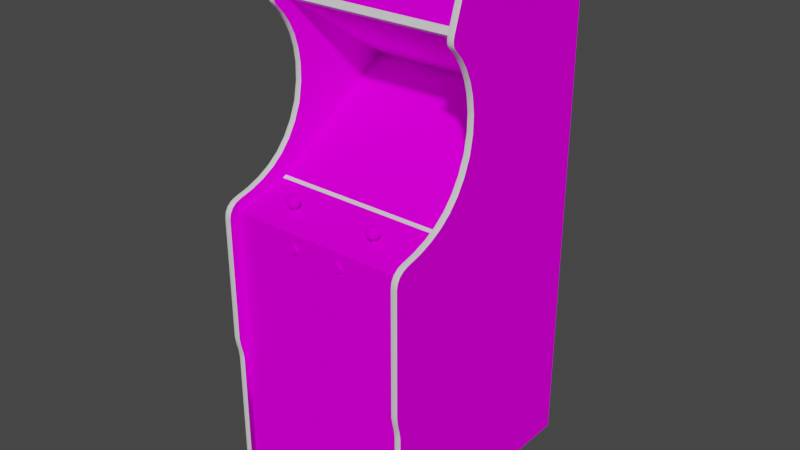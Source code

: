 # Source: sdungeon.blend  (saved by Blender 2.93.20; exported with 4.5.12 LTS)
import bpy
from mathutils import Matrix  # noqa: F401  (used for matrix-valued properties, if any)

bpy.ops.wm.read_factory_settings(use_empty=True)
scene = bpy.context.scene
scene.name = 'Scene'

# ---- images (referenced by path relative to the original .blend; pixels are not part of the script)
import os
ASSET_DIR = os.environ.get("B2B_ASSET_DIR", "")  # directory of the original .blend (textures are referenced by path, not embedded)
HERE = os.path.dirname(os.path.abspath(__file__))  # packed textures are extracted next to this script under _unpacked/

def load_image(name, relpath, width, height, colorspace="sRGB"):
    """Load a texture the original file referenced (path relative to the .blend, or extracted next to this script)."""
    p = next((c for c in (os.path.join(HERE, relpath), os.path.join(ASSET_DIR, relpath)) if relpath and os.path.exists(c)), "")
    if p:
        img = bpy.data.images.load(p, check_existing=True)
        img.name = name
    else:  # same state as the original file: an image datablock whose file is absent (Cycles renders it pink)
        img = bpy.data.images.new(name, width, height)
        img.source = "FILE"
        img.filepath = "//" + (relpath or name)
    img.colorspace_settings.name = colorspace
    return img
img_sdungeonmarqueemap_tiff = load_image('sdungeonmarqueemap.TIFF', 'sdungeonmarqueemap.TIFF', 1024, 1024, 'sRGB')
img_sdungeonmonitormap_tiff = load_image('sdungeonmonitormap.TIFF', 'sdungeonmonitormap.TIFF', 1024, 1024, 'sRGB')
img_sdungeonbezelmap_tiff = load_image('sdungeonbezelmap.TIFF', 'sdungeonbezelmap.TIFF', 1024, 1024, 'sRGB')
img_sdungeontexturesmap_tiff = load_image('sdungeontexturesmap.TIFF', 'sdungeontexturesmap.TIFF', 1024, 1024, 'sRGB')

# ---- materials (node trees are filled in below, after node groups)
mat_sdungeonmarquee = bpy.data.materials.new('sdungeonmarquee')
mat_sdungeonmarquee.use_transparent_shadow = False
mat_sdungeonmarquee.roughness = 0.8807
mat_sdungeonmarquee.specular_intensity = 0.0
mat_sdungeonmonitor = bpy.data.materials.new('sdungeonmonitor')
mat_sdungeonmonitor.use_transparent_shadow = False
mat_sdungeonmonitor.roughness = 0.8807
mat_sdungeonmonitor.specular_intensity = 0.0
mat_sdungeonbezel = bpy.data.materials.new('sdungeonbezel')
mat_sdungeonbezel.use_transparent_shadow = False
mat_sdungeonbezel.roughness = 0.8807
mat_sdungeonbezel.specular_intensity = 0.0
mat_sdungeontextures = bpy.data.materials.new('sdungeontextures')
mat_sdungeontextures.use_transparent_shadow = False
mat_sdungeontextures.roughness = 0.8807
mat_sdungeontextures.specular_intensity = 0.0
mat_sdungeonshiny = bpy.data.materials.new('sdungeonshiny')
mat_sdungeonshiny.use_transparent_shadow = False
mat_sdungeonshiny.roughness = 0.8114
mat_sdungeonshiny.specular_intensity = 0.4471

# ---- node groups
ng_auto_smooth = bpy.data.node_groups.new('Auto Smooth', 'GeometryNodeTree')
_s = ng_auto_smooth.interface.new_socket(name='Geometry', in_out='OUTPUT', socket_type='NodeSocketGeometry')
_s = ng_auto_smooth.interface.new_socket(name='Geometry', in_out='INPUT', socket_type='NodeSocketGeometry')
_s = ng_auto_smooth.interface.new_socket(name='Angle', in_out='INPUT', socket_type='NodeSocketFloat')
_s.subtype = 'ANGLE'
_s.min_value = 0.0
_s.max_value = 3.142
ng_auto_smooth.is_modifier = True
_N = ng_auto_smooth.nodes; _L = ng_auto_smooth.links
n0 = _N.new('NodeGroupOutput'); n0.name = 'Group Output'; n0.location = (480, -100)
n1 = _N.new('NodeGroupInput'); n1.name = 'Group Input'; n1.location = (-420, -300)
n2 = _N.new('NodeGroupInput'); n2.name = 'Group Input.001'; n2.location = (-60, -100)
n3 = _N.new('GeometryNodeSetShadeSmooth'); n3.name = 'Set Shade Smooth'; n3.location = (120, -100)
n3.domain = 'EDGE'
n4 = _N.new('GeometryNodeSetShadeSmooth'); n4.name = 'Set Shade Smooth.001'; n4.location = (300, -100)
n5 = _N.new('GeometryNodeInputMeshEdgeAngle'); n5.name = 'Edge Angle'; n5.location = (-420, -220)
n6 = _N.new('GeometryNodeInputEdgeSmooth'); n6.name = 'Is Edge Smooth'; n6.location = (-60, -160)
n7 = _N.new('GeometryNodeInputShadeSmooth'); n7.name = 'Is Face Smooth'; n7.location = (-240, -340)
n8 = _N.new('FunctionNodeBooleanMath'); n8.name = 'Boolean Math'; n8.location = (-60, -220)
n9 = _N.new('FunctionNodeCompare'); n9.name = 'Compare'; n9.location = (-240, -180)
n9.operation = 'LESS_EQUAL'
_L.new(n5.outputs[0], n9.inputs[0])
_L.new(n4.outputs[0], n0.inputs[0])
_L.new(n1.outputs[1], n9.inputs[1])
_L.new(n9.outputs[0], n8.inputs[0])
_L.new(n7.outputs[0], n8.inputs[1])
_L.new(n2.outputs[0], n3.inputs[0])
_L.new(n6.outputs[0], n3.inputs[1])
_L.new(n3.outputs[0], n4.inputs[0])
_L.new(n8.outputs[0], n3.inputs[2])
n0.is_active_output = True

# ---- material node trees
mat_sdungeonmarquee.use_nodes = True; mat_sdungeonmarquee.node_tree.nodes.clear()
_N = mat_sdungeonmarquee.node_tree.nodes; _L = mat_sdungeonmarquee.node_tree.links
n0 = _N.new('ShaderNodeBsdfPrincipled'); n0.name = 'Principled BSDF'; n0.location = (10, 300)
n0.distribution = 'GGX'
n0.subsurface_method = 'BURLEY'
n0.inputs[2].default_value = 0.8807
n0.inputs[3].default_value = 1.45
n0.inputs[13].default_value = 0.0
n0.inputs[27].default_value = (0.0, 0.0, 0.0, 1.0)
n0.inputs[28].default_value = 1.0
n1 = _N.new('ShaderNodeOutputMaterial'); n1.name = 'Material Output'; n1.location = (300, 300)
n2 = _N.new('ShaderNodeTexImage'); n2.name = 'Image Texture'; n2.location = (-300, 600)
n2.image = img_sdungeonmarqueemap_tiff
_L.new(n0.outputs[0], n1.inputs[0])
_L.new(n2.outputs[0], n0.inputs[0])
n1.is_active_output = True
mat_sdungeonmonitor.use_nodes = True; mat_sdungeonmonitor.node_tree.nodes.clear()
_N = mat_sdungeonmonitor.node_tree.nodes; _L = mat_sdungeonmonitor.node_tree.links
n0 = _N.new('ShaderNodeBsdfPrincipled'); n0.name = 'Principled BSDF'; n0.location = (10, 300)
n0.distribution = 'GGX'
n0.subsurface_method = 'BURLEY'
n0.inputs[2].default_value = 0.8807
n0.inputs[3].default_value = 1.45
n0.inputs[13].default_value = 0.0
n0.inputs[27].default_value = (0.0, 0.0, 0.0, 1.0)
n0.inputs[28].default_value = 1.0
n1 = _N.new('ShaderNodeOutputMaterial'); n1.name = 'Material Output'; n1.location = (300, 300)
n2 = _N.new('ShaderNodeTexImage'); n2.name = 'Image Texture'; n2.location = (-300, 600)
n2.image = img_sdungeonmonitormap_tiff
_L.new(n0.outputs[0], n1.inputs[0])
_L.new(n2.outputs[0], n0.inputs[0])
n1.is_active_output = True
mat_sdungeonbezel.use_nodes = True; mat_sdungeonbezel.node_tree.nodes.clear()
_N = mat_sdungeonbezel.node_tree.nodes; _L = mat_sdungeonbezel.node_tree.links
n0 = _N.new('ShaderNodeBsdfPrincipled'); n0.name = 'Principled BSDF'; n0.location = (10, 300)
n0.distribution = 'GGX'
n0.subsurface_method = 'BURLEY'
n0.inputs[2].default_value = 0.8807
n0.inputs[3].default_value = 1.45
n0.inputs[13].default_value = 0.0
n0.inputs[27].default_value = (0.0, 0.0, 0.0, 1.0)
n0.inputs[28].default_value = 1.0
n1 = _N.new('ShaderNodeOutputMaterial'); n1.name = 'Material Output'; n1.location = (300, 300)
n2 = _N.new('ShaderNodeTexImage'); n2.name = 'Image Texture'; n2.location = (-300, 600)
n2.image = img_sdungeonbezelmap_tiff
_L.new(n0.outputs[0], n1.inputs[0])
_L.new(n2.outputs[0], n0.inputs[0])
n1.is_active_output = True
mat_sdungeontextures.use_nodes = True; mat_sdungeontextures.node_tree.nodes.clear()
_N = mat_sdungeontextures.node_tree.nodes; _L = mat_sdungeontextures.node_tree.links
n0 = _N.new('ShaderNodeBsdfPrincipled'); n0.name = 'Principled BSDF'; n0.location = (10, 300)
n0.distribution = 'GGX'
n0.subsurface_method = 'BURLEY'
n0.inputs[2].default_value = 0.8807
n0.inputs[3].default_value = 1.45
n0.inputs[13].default_value = 0.0
n0.inputs[27].default_value = (0.0, 0.0, 0.0, 1.0)
n0.inputs[28].default_value = 1.0
n1 = _N.new('ShaderNodeOutputMaterial'); n1.name = 'Material Output'; n1.location = (300, 300)
n2 = _N.new('ShaderNodeTexImage'); n2.name = 'Image Texture'; n2.location = (-300, 600)
n2.image = img_sdungeontexturesmap_tiff
_L.new(n0.outputs[0], n1.inputs[0])
_L.new(n2.outputs[0], n0.inputs[0])
n1.is_active_output = True
mat_sdungeonshiny.use_nodes = True; mat_sdungeonshiny.node_tree.nodes.clear()
_N = mat_sdungeonshiny.node_tree.nodes; _L = mat_sdungeonshiny.node_tree.links
n0 = _N.new('ShaderNodeBsdfPrincipled'); n0.name = 'Principled BSDF'; n0.location = (10, 300)
n0.distribution = 'GGX'
n0.subsurface_method = 'BURLEY'
n0.inputs[2].default_value = 0.8114
n0.inputs[3].default_value = 1.45
n0.inputs[13].default_value = 0.4471
n0.inputs[27].default_value = (0.0, 0.0, 0.0, 1.0)
n0.inputs[28].default_value = 1.0
n1 = _N.new('ShaderNodeOutputMaterial'); n1.name = 'Material Output'; n1.location = (300, 300)
_L.new(n0.outputs[0], n1.inputs[0])
n1.is_active_output = True

# ---- world
world_world = bpy.data.worlds.new('World'); scene.world = world_world
world_world.use_nodes = True; world_world.node_tree.nodes.clear()
_N = world_world.node_tree.nodes; _L = world_world.node_tree.links
n0 = _N.new('ShaderNodeOutputWorld'); n0.name = 'World Output'; n0.location = (300, 300)
n1 = _N.new('ShaderNodeBackground'); n1.name = 'Background'; n1.location = (10, 300)
n1.inputs[0].default_value = (0.05088, 0.05088, 0.05088, 1.0)
_L.new(n1.outputs[0], n0.inputs[0])
n0.is_active_output = True
world_world.color = (0.05088, 0.05088, 0.05088)
world_world.use_sun_shadow = False
world_world.sun_shadow_jitter_overblur = 0.0

# ---- meshes
me_sdungeon = bpy.data.meshes.new('sdungeon')
me_sdungeon.from_pydata([(-0.2891, 0.5574, -0.02763), (-0.003363, 0.127, -0.1772), (0.08502, 0.1242, -0.1789), (0.08405, 0.1828, -0.284), (-0.003363, 0.1851, -0.2841), (-0.09078, 0.05792, -0.07845), (-0.003363, 0.05882, -0.07634), (-0.09078, 0.1828, -0.284), (-0.09174, 0.1242, -0.1789), (0.08405, 0.05792, -0.07845), (-0.08856, 0.01634, -0.01876), (-0.003363, 0.01549, -0.01571), (0.08184, 0.01634, -0.01876), (-0.08856, 0.2166, -0.3484), (0.1298, 0.02059, -0.02743), (0.1368, 0.05739, -0.08234), (0.1368, 0.1791, -0.2826), (-0.1436, 0.05739, -0.08234), (-0.1458, 0.1208, -0.1809), (0.1298, 0.2109, -0.3406), (-0.1366, 0.02059, -0.02743), (0.2824, 0.2874, -0.394), (0.2824, 0.03149, 0.01527), (-0.3082, 0.1014, 0.02674), (-0.3082, -0.4117, 0.232), (0.2824, -0.4117, 0.232), (-0.2891, 0.07275, 0.06225), (-0.2891, -0.4117, 0.232), (-0.2891, 0.1014, 0.02674), (0.3014, 0.3979, -0.4197), (0.3014, 0.386, -0.05583), (0.3014, 0.3392, -0.06204), (0.3014, -0.4608, 0.2222), (0.2824, 0.5868, -0.5247), (0.2824, -0.8722, -0.5247), (0.2824, -0.4854, 0.2188), (0.3014, -0.4854, 0.2188), (0.3014, -0.8722, -0.5247), (0.3014, 0.4017, -0.4287), (-0.3082, 0.5868, -0.5247), (-0.3082, -0.4854, 0.2188), (-0.2891, 0.5868, -0.5247), (-0.3082, 0.559, 0.02389), (-0.3082, 0.7364, -0.06397), (-0.3082, 0.18, -0.03022), (0.2824, 0.559, 0.02389), (0.2824, 0.18, -0.03022), (-0.2891, 0.559, 0.02389), (-0.2891, 0.7364, -0.06397), (-0.2891, 0.18, -0.03022), (0.2824, 0.5669, -0.5247), (-0.3082, -0.8722, -0.5247), (0.2824, -0.8722, 0.1992), (-0.2891, -0.8722, 0.1992), (-0.2891, -0.1148, 0.1992), (-0.2891, 0.5669, -0.5247), (-0.2891, 0.7224, -0.04065), (0.3014, 0.1014, 0.02674), (0.3014, 0.07275, 0.06225), (0.3014, -0.4117, 0.232), (-0.2891, 0.2874, -0.394), (-0.3082, 0.4274, -0.04377), (0.2824, 0.4274, -0.04377), (0.2824, 0.4631, -0.02743), (-0.2891, 0.4274, -0.04377), (-0.2891, 0.4631, -0.02743), (0.2824, -0.01161, 0.1932), (-0.2891, -0.01161, 0.1932), (0.2824, 0.02634, 0.02688), (-0.2891, -0.8722, 0.2188), (-0.3082, 0.2313, -0.05075), (-0.2891, 0.2313, -0.05075), (0.2824, 0.2313, -0.05075), (0.3014, 0.5328, -0.02496), (-0.1529, 0.04411, 0.1183), (-0.1537, 0.03349, 0.117), (-0.1607, 0.03349, 0.125), (-0.1484, 0.04411, 0.1495), (-0.1382, 0.03349, 0.1509), (-0.1387, 0.04411, 0.1495), (0.1981, -0.9283, -0.4473), (0.1486, 0.04411, 0.1183), (0.1494, 0.03349, 0.117), (0.1392, 0.03349, 0.114), (0.1261, 0.04411, 0.1442), (0.1339, 0.03349, 0.1509), (0.1343, 0.04411, 0.1495), (0.3014, 0.632, -0.05717), (0.2824, -0.1148, 0.1992), (0.2824, -0.01744, 0.1991), (-0.2891, -0.01744, 0.1991), (-0.2347, -0.8722, 0.1289), (-0.2347, -0.8722, -0.3945), (-0.2347, -0.9357, -0.3945), (0.2279, -0.9357, -0.3945), (0.2279, -0.8722, -0.3945), (0.2279, -0.9357, 0.1289), (0.2279, -0.8722, 0.1289), (-0.2347, -0.9357, 0.1289), (0.3014, 0.7384, -0.05288), (0.3014, 0.5256, -0.469), (-0.1305, 0.04411, 0.1442), (-0.1293, 0.03349, 0.1452), (-0.1249, 0.03349, 0.1355), (-0.1435, 0.01715, 0.1328), (-0.1566, 0.02373, 0.1269), (-0.1513, 0.02373, 0.1207), (0.0869, -0.06745, 0.2054), (0.0897, -0.05974, 0.2054), (-0.2348, -0.8983, -0.4473), (-0.2348, -0.9195, -0.4261), (-0.2048, -0.8983, -0.4473), (-0.2048, -0.9195, -0.4685), (0.1392, 0.01715, 0.1328), (0.1283, 0.02373, 0.1423), (0.1249, 0.02373, 0.1349), (0.1445, 0.03349, 0.1509), (0.1501, 0.02373, 0.1423), (0.1534, 0.03349, 0.1452), (-0.07612, -0.04792, 0.2054), (-0.08948, -0.05563, 0.2054), (-0.06901, -0.06745, 0.2054), (0.1392, 0.02373, 0.1184), (0.1314, 0.02373, 0.1207), (0.1392, 0.05525, 0.1328), (0.1298, 0.05223, 0.1286), (0.129, 0.05223, 0.1343), (-0.3082, -0.0281, 0.232), (0.2824, -0.0281, 0.232), (0.3014, -0.0281, 0.232), (-0.2891, 0.386, -0.05583), (0.2824, 0.3392, -0.06204), (0.2824, 0.386, -0.05583), (-0.1278, 0.04411, 0.1256), (-0.1334, 0.03349, 0.117), (-0.1342, 0.04411, 0.1183), (-0.1435, 0.05525, 0.1328), (-0.1406, 0.05223, 0.1427), (-0.1358, 0.05223, 0.1396), (0.2281, -0.8983, -0.4473), (0.1981, -0.9195, -0.4685), (0.2281, -0.9195, -0.4685), (-0.2048, -0.8733, -0.4119), (-0.2348, -0.8733, -0.4119), (0.2281, -0.8983, -0.4173), (-0.06621, -0.05974, 0.2054), (0.1981, -0.8983, -0.4773), (0.2281, -0.8733, -0.4828), (0.1314, 0.05223, 0.1396), (0.1363, 0.05223, 0.1427), (0.1441, 0.04411, 0.1495), (-0.1578, 0.03349, 0.1452), (-0.1544, 0.02373, 0.1423), (-0.1476, 0.02373, 0.1466), (-0.1593, 0.04411, 0.1256), (-0.1622, 0.03349, 0.1355), (-0.1607, 0.04411, 0.1353), (0.2824, 0.6914, -0.07546), (-0.2891, 0.704, -0.03465), (-0.2891, 0.6914, -0.07546), (-0.1358, 0.02373, 0.1207), (-0.1305, 0.02373, 0.1269), (-0.1435, 0.03349, 0.114), (-0.08029, -0.07155, 0.2022), (-0.0842, -0.07012, 0.2022), (-0.08716, -0.07525, 0.1991), (-0.09194, -0.0482, 0.1991), (-0.09505, -0.0536, 0.1991), (-0.08948, -0.05563, 0.2022), (0.1205, 0.03349, 0.1355), (0.1298, 0.04411, 0.1183), (0.122, 0.03349, 0.125), (0.1234, 0.04411, 0.1256), (-0.2048, -0.9195, -0.4261), (-0.2048, -0.8733, -0.4828), (0.3014, 0.5245, -0.03004), (0.3014, 0.4274, -0.04377), (0.3014, 0.4631, -0.02743), (0.1563, 0.04411, 0.1353), (0.1563, 0.03349, 0.125), (0.155, 0.04411, 0.1256), (0.147, 0.05223, 0.1396), (0.1494, 0.05223, 0.1343), (0.1981, -0.8983, -0.4473), (0.1981, -0.9195, -0.4261), (0.1579, 0.03349, 0.1355), (0.1523, 0.02373, 0.1269), (0.3014, 0.5008, -0.4609), (0.3014, 0.6568, -0.06523), (-0.2348, -0.8983, -0.4773), (-0.2348, -0.8983, -0.4173), (-0.2348, -0.8733, -0.4828), (0.2281, -0.8733, -0.4119), (0.1981, -0.8733, -0.4828), (0.1981, -0.8733, -0.4119), (0.2281, -0.8983, -0.4773), (-0.2048, -0.8983, -0.4773), (0.08667, -0.0442, 0.1991), (0.08082, -0.04207, 0.1991), (0.07979, -0.04792, 0.2022), (0.0869, -0.05202, 0.2022), (0.08898, -0.05563, 0.2022), (0.09456, -0.0536, 0.1991), (-0.08948, -0.06384, 0.2022), (-0.0902, -0.05973, 0.2022), (-0.09613, -0.05973, 0.1991), (-0.0842, -0.07012, 0.2054), (0.2824, 0.4926, -0.008352), (0.2824, 0.5154, 0.01193), (-0.2891, 0.4926, -0.008352), (-0.2891, 0.5154, 0.01193), (0.3014, 0.4926, -0.008352), (-0.3082, 0.5154, 0.01193), (-0.06693, -0.05563, 0.2022), (-0.06621, -0.05973, 0.2022), (-0.06027, -0.05973, 0.1991), (-0.07221, -0.04934, 0.2022), (-0.06901, -0.05202, 0.2022), (-0.06447, -0.0482, 0.1991), (0.06852, -0.06744, 0.2022), (0.06643, -0.06384, 0.2022), (0.06086, -0.06586, 0.1991), (0.06398, -0.0482, 0.1991), (0.06086, -0.0536, 0.1991), (0.06643, -0.05563, 0.2022), (-0.1465, 0.05223, 0.1427), (-0.1529, 0.05223, 0.1286), (-0.1537, 0.05223, 0.1343), (0.09144, -0.07125, 0.1991), (0.09456, -0.06586, 0.1991), (0.08898, -0.06384, 0.2022), (0.0869, -0.06744, 0.2022), (0.08371, -0.07012, 0.2022), (0.08667, -0.07526, 0.1991), (-0.06447, -0.07125, 0.1991), (-0.06135, -0.06586, 0.1991), (-0.06693, -0.06384, 0.2022), (-0.08132, -0.07738, 0.1991), (-0.07509, -0.07738, 0.1991), (-0.07612, -0.07155, 0.2022), (-0.3082, 0.021, 0.1914), (0.2824, 0.03322, 0.145), (0.3014, 0.021, 0.1914), (-0.2891, 0.021, 0.1914), (0.06852, -0.05202, 0.2022), (0.07562, -0.04792, 0.2022), (-0.1435, 0.04411, 0.1155), (-0.138, 0.05223, 0.1242), (-0.1435, 0.05223, 0.1225), (-0.1264, 0.04411, 0.1353), (0.1336, 0.05223, 0.1242), (0.1448, 0.05223, 0.1242), (0.1392, 0.04411, 0.1155), (-0.1293, 0.02373, 0.1349), (-0.1327, 0.02373, 0.1423), (-0.06924, -0.0442, 0.1991), (-0.07509, -0.04207, 0.1991), (-0.07612, -0.04792, 0.2022), (-0.0842, -0.04934, 0.2022), (-0.08029, -0.04792, 0.2022), (-0.08132, -0.04207, 0.1991), (-0.09505, -0.06586, 0.1991), (0.1249, 0.03349, 0.1452), (0.0746, -0.07738, 0.1991), (0.08082, -0.07738, 0.1991), (0.07979, -0.07155, 0.2022), (0.06398, -0.07125, 0.1991), (0.1432, 0.02373, 0.1466), (0.147, 0.02373, 0.1207), (0.09144, -0.0482, 0.1991), (-0.2891, 0.2875, -0.06086), (-0.3082, 0.2875, -0.06086), (0.2824, 0.2875, -0.06086), (-0.3082, -0.4608, 0.2222), (-0.2891, -0.4608, 0.2222), (-0.06135, -0.0536, 0.1991), (0.3014, 0.7347, -0.03942), (-0.3082, 0.7255, -0.03133), (-0.2891, 0.7255, -0.03133), (0.1981, -0.8983, -0.4173), (0.2824, 0.01492, 0.2064), (0.3014, 0.003763, 0.2201), (-0.2891, 0.01492, 0.2064), (-0.1489, 0.03349, 0.1509), (-0.1264, 0.03349, 0.125), (0.1486, 0.05223, 0.1286), (-0.3082, 0.137, -0.004236), (0.3014, 0.137, -0.004236), (-0.1342, 0.05223, 0.1286), (0.1523, 0.04411, 0.1442), (0.129, 0.03349, 0.117), (-0.1395, 0.02373, 0.1466), (-0.1435, 0.02373, 0.1184), (0.1351, 0.02373, 0.1466), (0.122, 0.04411, 0.1353), (0.06852, -0.06745, 0.2054), (-0.07221, -0.07012, 0.2022), (-0.06901, -0.06744, 0.2022), (-0.2048, -0.9283, -0.4473), (-0.2348, -0.9283, -0.4473), (-0.2348, -0.9195, -0.4685), (0.2281, -0.9195, -0.4261), (0.2281, -0.9283, -0.4473), (0.1421, 0.05223, 0.1427), (-0.3082, 0.05024, 0.1018), (-0.2891, 0.05024, 0.1018), (-0.2891, 0.5343, 0.02584), (-0.3082, 0.5462, 0.02659), (0.08898, -0.06384, 0.2054), (-0.146, -0.01651, 0.1272), (-0.141, -0.01651, 0.1272), (-0.141, 0.03305, 0.1338), (-0.141, -0.01585, 0.1222), (-0.146, -0.01585, 0.1222), (-0.146, 0.03371, 0.1289), (-0.146, 0.03305, 0.1338), (-0.141, 0.03371, 0.1289), (0.1417, -0.01651, 0.1272), (0.1417, -0.01585, 0.1222), (0.1417, 0.03371, 0.1289), (0.1367, -0.01585, 0.1222), (0.1367, -0.01651, 0.1272), (0.1367, 0.03305, 0.1338), (0.1417, 0.03305, 0.1338), (0.1367, 0.03371, 0.1289), (0.1261, 0.02373, 0.1269), (0.07562, -0.07155, 0.2022), (0.07171, -0.07012, 0.2022), (0.06875, -0.07526, 0.1991), (0.08371, -0.07013, 0.2054), (0.07979, -0.07155, 0.2054), (0.0746, -0.04207, 0.1991), (0.06875, -0.0442, 0.1991), (0.07171, -0.04935, 0.2022), (-0.09194, -0.07125, 0.1991), (-0.08716, -0.0442, 0.1991), (-0.08948, -0.06384, 0.2054), (-0.0902, -0.05974, 0.2054), (0.0869, -0.05202, 0.2054), (0.07979, -0.04792, 0.2054), (0.08371, -0.04935, 0.2022), (-0.1566, 0.04411, 0.1442), (-0.1513, 0.05223, 0.1396), (-0.1334, 0.05223, 0.1343), (0.1392, 0.05223, 0.1225), (-0.08029, -0.07155, 0.2054), (0.06643, -0.05563, 0.2054), (0.2824, -0.01096, 0.2288), (0.3014, -0.01096, 0.2288), (-0.2891, -0.01096, 0.2288), (-0.06693, -0.05563, 0.2054), (-0.07221, -0.04935, 0.2054), (-0.06901, -0.05202, 0.2054), (0.1534, 0.02373, 0.1349), (-0.1578, 0.02373, 0.1349), (0.06643, -0.06384, 0.2054), (0.06571, -0.05974, 0.2054), (0.06571, -0.05973, 0.2022), (-0.08029, -0.04792, 0.2054), (-0.2891, 0.7384, -0.05288), (0.2824, 0.7384, -0.05288), (-0.3082, 0.7384, -0.05288), (-0.2891, 0.5243, 0.02038), (0.2824, 0.5243, 0.02038), (-0.3082, 0.5243, 0.02038), (-0.1491, 0.05223, 0.1242), (0.07562, -0.07155, 0.2054), (0.07171, -0.07013, 0.2054), (-0.08739, -0.05202, 0.2022), (0.0897, -0.05973, 0.2022), (0.07171, -0.04935, 0.2054), (-0.08739, -0.06745, 0.2054), (-0.08739, -0.06744, 0.2022), (-0.0842, -0.04935, 0.2054), (0.09564, -0.05973, 0.1991), (-0.06924, -0.07525, 0.1991), (0.05978, -0.05973, 0.1991), (0.2824, -0.01451, 0.1982), (0.2824, -0.01229, 0.1961), (-0.2891, -0.01229, 0.1961), (-0.2891, -0.01451, 0.1982), (0.3014, 0.5462, 0.02659), (-0.07612, -0.07155, 0.2054), (-0.06693, -0.06384, 0.2054), (0.07562, -0.04792, 0.2054), (0.08371, -0.04935, 0.2054), (-0.08739, -0.05202, 0.2054), (0.08898, -0.05563, 0.2054), (0.06852, -0.05202, 0.2054), (-0.07221, -0.07012, 0.2054), (0.3014, 0.5243, 0.02038), (-0.2048, -0.8983, -0.4173), (0.1391, 0.1208, -0.1809), (0.1656, 0.144, -0.1657), (-0.003363, 0.2189, -0.3505), (0.08184, 0.2166, -0.3484), (-0.003363, 0.2507, -0.3361), (-0.1196, 0.2507, -0.3362), (-0.1436, 0.1791, -0.2826), (-0.1723, 0.1439, -0.1656), (-0.1723, 0.07889, -0.06127), (-0.003363, 0.03732, 0.00494), (0.1148, 0.03731, 0.004943), (0.1656, 0.07889, -0.06125), (0.2919, -0.4119, 0.2334), (0.2919, -0.02786, 0.2334), (0.3014, 0.05024, 0.1018), (0.2919, 0.07389, 0.06322), (0.2919, 0.05157, 0.1025), (-0.2986, -0.4119, 0.2334), (-0.2986, -0.02786, 0.2334), (-0.2986, 0.07389, 0.06322), (-0.2986, 0.05157, 0.1025), (-0.2986, 0.4624, -0.02594), (-0.2986, 0.7261, -0.03021), (-0.2986, 0.5593, 0.02539), (0.2919, 0.4624, -0.02594), (0.3014, 0.559, 0.02389), (0.2919, 0.7261, -0.03021), (0.2919, 0.5593, 0.02539), (0.2919, 0.1806, -0.02892), (-0.2986, 0.1806, -0.02892), (-0.2986, 0.5883, -0.5247), (-0.2986, 0.7376, -0.06432), (0.2824, 0.7255, -0.03133), (0.3014, 0.7364, -0.06397), (0.2919, 0.5883, -0.5247), (0.2919, 0.7376, -0.06432), (-0.2986, -0.4856, 0.2203), (0.2919, -0.8722, 0.2204), (0.2919, -0.4856, 0.2203), (0.3014, 0.18, -0.03022), (0.3014, 0.2313, -0.05075), (0.2919, 0.2317, -0.04944), (0.3014, 0.2875, -0.06086), (0.2919, 0.3392, -0.06054), (-0.2986, 0.2317, -0.04944), (-0.2891, 0.3392, -0.06204), (-0.2986, 0.3392, -0.06054), (0.2919, 0.4266, -0.04211), (0.2919, 0.3856, -0.05416), (-0.2986, 0.4266, -0.04211), (-0.3082, 0.4631, -0.02743), (-0.2986, 0.3856, -0.05416), (0.2824, 0.5379, -0.02045), (-0.2891, 0.5379, -0.02045), (0.2919, 0.004716, 0.2214), (0.2824, 0.003763, 0.2201), (-0.2986, 0.004716, 0.2214), (-0.3082, 0.01492, 0.2064), (-0.3082, 0.003763, 0.2201), (-0.2986, -0.01054, 0.2302), (0.2919, -0.01054, 0.2302), (0.2824, 0.5574, -0.02763), (-0.2986, -0.8722, 0.2204), (-0.2891, -0.8722, -0.5247), (-0.2986, -0.8722, -0.5247), (0.2919, -0.8722, -0.5247), (0.2824, -0.8722, 0.2188), (0.3014, -0.8722, 0.2188), (-0.2986, 0.4915, -0.007177), (-0.2986, 0.5144, 0.01294), (0.2919, 0.4915, -0.007177), (0.2919, 0.5144, 0.01294), (0.2919, 0.03455, 0.1454), (0.2919, 0.0223, 0.1919), (-0.2986, 0.03455, 0.1454), (-0.2986, 0.0223, 0.1919), (-0.2891, 0.7347, -0.03942), (-0.2986, 0.7359, -0.03861), (0.3014, 0.7255, -0.03133), (0.2919, 0.7359, -0.03861), (0.2824, 0.5249, -0.03783), (0.2824, 0.5361, -0.02122), (-0.2891, 0.5361, -0.02122), (-0.2891, 0.5249, -0.03783), (-0.2891, 0.03322, 0.145), (0.3014, 0.03322, 0.145), (0.1656, 0.2113, -0.2734), (0.2824, 0.7136, -0.03644), (-0.2891, 0.7136, -0.03644), (0.2824, 0.7224, -0.04065), (0.2919, 0.1379, -0.002939), (0.2919, 0.1025, 0.02804), (-0.2986, 0.1379, -0.002939), (-0.2986, 0.1025, 0.02804), (0.2824, 0.137, -0.004236), (-0.2986, 0.7397, -0.05267), (0.2919, 0.7397, -0.05267), (0.1656, 0.03731, 0.004926), (-0.1366, 0.2109, -0.3406), (-0.1723, 0.2507, -0.3362), (0.2919, 0.2875, -0.05936), (-0.2986, 0.2875, -0.05936), (0.2919, -0.4611, 0.2236), (0.2919, -0.4358, 0.2298), (0.2824, -0.4355, 0.2284), (-0.2986, -0.4611, 0.2236), (-0.2986, -0.4358, 0.2298), (-0.3082, -0.4355, 0.2284), (0.2919, 0.5337, 0.02723), (0.2824, 0.5462, 0.02659), (0.2824, 0.5343, 0.02584), (-0.2986, 0.5337, 0.02723), (-0.3082, 0.5343, 0.02584), (-0.2891, 0.02634, 0.02688), (-0.2891, 0.03149, 0.01527), (-0.2986, 0.5234, 0.02151), (0.2919, 0.5234, 0.02151), (-0.1208, 0.03731, 0.00494), (0.1139, 0.2507, -0.3361), (-0.2891, 0.003763, 0.2201), (-0.2986, 0.01608, 0.2072), (0.3014, 0.01492, 0.2064), (0.2919, 0.01608, 0.2072), (-0.2891, 0.5462, 0.02659), (-0.2986, 0.5462, 0.02808), (0.3014, 0.5343, 0.02584), (0.2919, 0.5462, 0.02808), (0.1656, 0.2507, -0.3362), (-0.2891, -0.0281, 0.232), (-0.1723, 0.03731, 0.004922), (-0.1723, 0.2112, -0.2733), (0.3014, -0.4355, 0.2284), (-0.2891, -0.4355, 0.2284), (-0.2891, -0.4854, 0.2188), (0.2824, 0.021, 0.1914), (-0.3082, 0.03322, 0.145), (0.2824, 0.7347, -0.03942), (-0.3082, 0.7347, -0.03942), (-0.3082, -0.01096, 0.2288), (0.2824, 0.7364, -0.06397), (0.3014, 0.5154, 0.01193), (-0.3082, 0.4926, -0.008352), (-0.3082, 0.386, -0.05583), (0.2824, 0.1014, 0.02674), (-0.2891, 0.137, -0.004236), (-0.3082, 0.3392, -0.06204), (0.2824, 0.07275, 0.06225), (0.2824, 0.05024, 0.1018), (-0.3082, 0.07275, 0.06225), (0.2824, -0.4608, 0.2222), (-0.3082, -0.8722, 0.2188), (0.3014, 0.5868, -0.5247), (0.2824, 0.704, -0.03465), (0.2824, 0.5368, -0.02054), (-0.2891, 0.5368, -0.02054)], [], [(88, 54, 53, 52), (8, 1, 4, 7), (6, 9, 2, 1), (381, 417, 419, 518), (1, 8, 5, 6), (7, 4, 394, 13), (8, 18, 17, 5), (10, 11, 6, 5), (9, 6, 11, 12), (15, 9, 12, 14), (20, 10, 5, 17), (87, 175, 29, 187), (9, 15, 392, 2), (7, 398, 18, 8), (2, 392, 16, 3), (398, 7, 13, 490), (143, 191, 189, 190), (321, 317, 323, 322), (540, 23, 24), (538, 535, 25), (26, 27, 28), (29, 30, 31), (431, 32, 29), (33, 34, 35), (36, 37, 38), (39, 51, 40), (41, 525, 455), (42, 43, 39), (44, 39, 24), (45, 531, 33), (46, 33, 25), (47, 41, 48), (49, 27, 41), (242, 477, 464, 465), (157, 544, 158, 159), (173, 391, 190, 110), (141, 302, 80, 140), (57, 58, 59), (330, 366, 326, 265), (61, 442, 39), (62, 63, 33), (64, 41, 65), (37, 543, 38), (92, 95, 94, 93), (34, 458, 35), (36, 459, 37), (51, 542, 40), (455, 525, 69), (44, 70, 39), (49, 41, 71), (46, 72, 33), (367, 295, 219, 327), (29, 432, 431), (188, 417, 73), (118, 289, 150, 116), (133, 284, 134, 135), (93, 98, 91, 92), (246, 162, 75, 74), (102, 101, 79, 78), (34, 33, 426, 457), (279, 144, 192, 194), (97, 91, 98, 96), (302, 301, 184, 80), (112, 298, 299, 300), (324, 319, 318, 320), (188, 470, 417), (100, 38, 543), (470, 276, 471, 418), (104, 105, 106), (339, 107, 108), (109, 110, 190), (111, 112, 196), (113, 114, 115), (153, 283, 151, 152), (341, 342, 227, 156), (78, 291, 254, 102), (124, 125, 126), (540, 24, 127), (538, 25, 128), (129, 59, 58), (26, 520, 27), (537, 534, 39), (437, 41, 130), (131, 132, 33), (82, 81, 180, 179), (136, 137, 138), (139, 141, 195), (300, 189, 196, 112), (120, 206, 121, 119), (301, 144, 279, 184), (69, 455, 34, 458), (119, 121, 145), (174, 196, 189, 191), (124, 148, 149), (341, 151, 283, 77), (262, 114, 293, 85), (169, 294, 172, 171), (55, 56, 481, 50), (104, 160, 161), (83, 252, 81, 82), (215, 275, 213, 214), (328, 263, 326, 327), (162, 292, 106, 75), (76, 154, 74, 75), (90, 54, 88, 89), (544, 479, 480, 158), (190, 391, 142, 143), (367, 330, 107), (175, 176, 29), (175, 177, 176), (284, 133, 249, 103), (249, 343, 138, 101), (183, 80, 184), (113, 123, 122), (103, 253, 161, 284), (356, 346, 224, 357), (194, 193, 146, 279), (391, 196, 174, 142), (490, 491, 522, 398), (144, 195, 147, 192), (333, 245, 331, 332), (217, 213, 275, 218), (199, 340, 197, 198), (207, 208, 33), (209, 41, 210), (188, 100, 543, 99), (533, 212, 39), (201, 369, 374, 202), (232, 265, 264, 233), (260, 335, 258, 259), (239, 163, 237, 238), (343, 249, 133, 288), (125, 172, 294, 126), (165, 237, 163, 164), (327, 219, 266, 328), (314, 316, 312, 313), (230, 231, 228, 229), (259, 257, 256, 260), (240, 527, 127), (526, 241, 128), (477, 242, 129), (243, 520, 476), (297, 296, 375, 234), (290, 170, 252, 83), (181, 289, 178, 182), (135, 247, 288, 133), (154, 226, 365, 74), (247, 135, 246, 248), (104, 153, 152), (104, 253, 254), (236, 297, 234, 235), (205, 261, 203, 204), (185, 178, 289, 118), (218, 255, 216, 217), (113, 117, 267), (113, 268, 186), (71, 41, 270), (70, 271, 39), (72, 272, 33), (29, 434, 432), (39, 273, 499), (41, 524, 274), (33, 541, 496), (431, 59, 32), (45, 424, 531), (188, 99, 276), (42, 277, 43), (47, 48, 278), (140, 146, 195, 141), (183, 184, 279), (450, 449, 127), (447, 280, 128), (513, 281, 129), (511, 520, 282), (103, 249, 101, 102), (170, 290, 171, 172), (268, 82, 179, 186), (344, 252, 170, 250), (74, 365, 248, 246), (19, 395, 3, 16), (23, 286, 24), (287, 57, 59), (28, 27, 536), (535, 486, 25), (285, 180, 81, 251), (226, 154, 156, 227), (114, 262, 169, 115), (134, 160, 292, 162), (76, 105, 354, 155), (155, 354, 152, 151), (290, 123, 325, 171), (85, 293, 267, 116), (82, 268, 122, 83), (16, 392, 393, 478), (151, 341, 156, 155), (150, 303, 149, 86), (496, 541, 494, 495), (346, 367, 107, 339), (308, 107, 231, 230), (111, 298, 112), (109, 299, 110), (109, 300, 299), (139, 301, 302), (111, 173, 298), (89, 377, 380, 90), (183, 140, 80), (139, 302, 141), (77, 225, 342, 341), (137, 79, 101, 138), (304, 540, 127), (58, 406, 129), (539, 538, 128), (305, 520, 26), (306, 41, 515), (504, 307, 39), (502, 501, 33), (417, 532, 73), (286, 44, 24), (536, 27, 49), (431, 287, 59), (486, 46, 25), (270, 41, 437), (271, 537, 39), (29, 31, 434), (272, 131, 33), (100, 188, 87, 187), (121, 389, 296, 297), (136, 226, 227), (136, 247, 248), (95, 97, 96, 94), (358, 119, 257, 259), (319, 323, 317, 318), (313, 309, 315, 314), (322, 324, 320, 321), (346, 388, 244, 224), (185, 353, 186, 179), (75, 106, 105, 76), (124, 181, 182), (124, 285, 251), (229, 374, 369, 230), (216, 257, 119, 351), (233, 228, 231, 232), (368, 258, 335, 166), (145, 383, 236, 214), (370, 384, 245, 333), (350, 145, 214, 213), (84, 262, 85, 86), (289, 181, 303, 150), (38, 187, 29), (73, 175, 87), (36, 38, 29), (534, 61, 39), (130, 41, 64), (132, 62, 33), (29, 176, 30), (136, 342, 225), (180, 285, 182, 178), (136, 343, 288), (172, 125, 250, 170), (124, 344, 250), (389, 382, 239, 296), (160, 134, 284, 161), (147, 195, 146, 193), (447, 128, 347), (281, 348, 129), (450, 127, 530), (511, 349, 520), (252, 344, 251, 81), (337, 120, 168, 204), (386, 373, 258, 368), (406, 477, 129), (241, 539, 128), (527, 304, 127), (476, 520, 305), (253, 103, 102, 254), (294, 169, 262, 84), (154, 76, 155, 156), (178, 185, 179, 180), (118, 117, 353, 185), (77, 283, 78, 79), (171, 325, 115, 169), (116, 267, 117, 118), (162, 246, 135, 134), (123, 290, 83, 122), (338, 387, 201, 200), (230, 369, 108, 308), (65, 41, 209), (175, 211, 177), (442, 533, 39), (63, 207, 33), (278, 359, 468), (424, 528, 360), (277, 529, 361), (188, 276, 470), (362, 41, 306), (363, 502, 33), (364, 504, 39), (417, 517, 532), (148, 84, 86, 149), (84, 148, 126, 294), (79, 137, 225, 77), (113, 325, 123), (113, 353, 117), (113, 293, 114), (104, 354, 105), (104, 291, 153), (104, 292, 160), (445, 546, 545, 444), (366, 367, 327, 326), (371, 336, 203, 372), (295, 355, 220, 219), (214, 236, 235, 215), (352, 119, 145), (339, 370, 346), (338, 339, 108), (388, 370, 333, 244), (120, 336, 206), (119, 373, 120), (110, 299, 298, 173), (481, 56, 480, 479), (357, 224, 223, 376), (265, 326, 263, 264), (221, 266, 219, 220), (104, 106, 292), (113, 115, 325), (104, 161, 253), (113, 122, 268), (104, 152, 354), (113, 267, 293), (113, 186, 353), (104, 254, 291), (124, 303, 181), (136, 365, 226), (39, 40, 273), (41, 274, 525), (33, 35, 541), (32, 36, 29), (66, 68, 505, 67), (33, 496, 25), (39, 499, 24), (41, 27, 524), (59, 523, 32), (449, 240, 127), (242, 513, 129), (280, 526, 128), (282, 520, 243), (238, 375, 296, 239), (257, 216, 255, 256), (340, 200, 269, 197), (198, 331, 245, 199), (204, 168, 167, 205), (168, 368, 166, 167), (244, 333, 332, 222), (202, 269, 200, 201), (164, 372, 334, 165), (372, 203, 261, 334), (220, 357, 376, 221), (543, 425, 99), (424, 360, 531), (277, 361, 43), (475, 60, 21, 472), (385, 338, 200, 340), (345, 206, 164, 163), (136, 225, 137), (136, 138, 343), (124, 251, 344), (136, 227, 342), (124, 149, 303), (124, 182, 285), (136, 288, 247), (124, 250, 125), (124, 126, 148), (136, 248, 365), (501, 45, 33), (417, 381, 517), (515, 41, 47), (278, 48, 359), (373, 358, 259, 258), (352, 351, 119), (307, 42, 39), (330, 329, 107), (346, 355, 367), (206, 382, 121), (204, 203, 336, 337), (372, 164, 206, 371), (107, 329, 232, 231), (357, 220, 355, 356), (310, 312, 316, 311), (217, 216, 351, 352), (387, 108, 369, 201), (265, 232, 329, 330), (339, 385, 340, 199), (22, 21, 60, 506), (352, 350, 213, 217), (120, 386, 368, 168), (297, 236, 383, 121), (121, 383, 145), (339, 384, 370), (119, 358, 373), (107, 308, 108), (338, 385, 339), (367, 366, 330), (373, 386, 120), (387, 338, 108), (206, 345, 382), (336, 371, 206), (370, 388, 346), (350, 352, 145), (346, 356, 355), (382, 389, 121), (355, 295, 367), (120, 337, 336), (506, 505, 68, 22), (183, 146, 140), (208, 363, 33), (210, 41, 362), (517, 390, 532), (212, 364, 39), (453, 157, 159, 0), (111, 391, 173), (139, 144, 301), (109, 189, 300), (17, 18, 399, 400), (394, 395, 396), (397, 394, 396), (283, 153, 291, 78), (11, 10, 401), (402, 11, 401), (127, 24, 409, 410), (408, 407, 538, 539), (410, 409, 27, 520), (3, 4, 1, 2), (406, 58, 407, 408), (348, 281, 446, 452), (439, 416, 63, 62), (47, 278, 414, 415), (421, 436, 70, 44), (433, 420, 431, 432), (424, 45, 419, 418), (500, 518, 501, 502), (417, 470, 418, 419), (33, 531, 427, 426), (526, 280, 514, 465), (40, 542, 454, 428), (436, 421, 49, 71), (208, 207, 462, 463), (51, 55, 50, 34), (413, 441, 64, 65), (534, 537, 438, 443), (432, 434, 492, 433), (473, 545, 546, 474), (511, 282, 512, 448), (446, 514, 280, 447), (447, 347, 452, 446), (349, 511, 448, 451), (542, 51, 456, 454), (429, 457, 37, 459), (543, 37, 457, 426), (459, 36, 430, 429), (458, 34, 457, 429), (35, 458, 429, 430), (456, 422, 41, 455), (425, 543, 426, 427), (48, 41, 422, 423), (209, 210, 461, 460), (211, 532, 463, 462), (527, 240, 467, 466), (498, 409, 24, 499), (395, 394, 4, 3), (444, 453, 0, 445), (378, 66, 67, 379), (474, 475, 472, 473), (28, 536, 484, 485), (69, 525, 428, 454), (57, 287, 482, 483), (486, 535, 483, 482), (116, 150, 86, 85), (360, 528, 471, 488), (14, 12, 489), (490, 13, 491), (272, 72, 433, 492), (62, 132, 440, 439), (364, 212, 461, 507), (212, 533, 460, 461), (495, 494, 32, 523), (498, 497, 274, 524), (503, 516, 307, 504), (517, 381, 518, 500), (379, 380, 377, 378), (502, 363, 508, 500), (362, 306, 503, 507), (536, 49, 421, 484), (46, 486, 482, 420), (131, 272, 492, 435), (10, 20, 509), (535, 538, 407, 483), (177, 211, 462, 416), (395, 19, 510), (448, 512, 449, 450), (523, 59, 404, 495), (524, 27, 409, 498), (61, 534, 443, 441), (531, 360, 488, 427), (287, 431, 420, 482), (539, 241, 464, 408), (276, 99, 488, 471), (132, 131, 435, 440), (413, 460, 533, 442), (510, 19, 519), (390, 517, 500, 508), (39, 43, 423, 422), (509, 20, 521), (128, 25, 404, 405), (450, 530, 451, 448), (14, 489, 403, 15), (175, 73, 532, 211), (16, 478, 519, 19), (17, 400, 521, 20), (499, 273, 497, 498), (434, 31, 435, 492), (130, 64, 441, 443), (30, 176, 439, 440), (243, 476, 466, 467), (529, 277, 414, 469), (12, 11, 402), (13, 394, 397), (468, 359, 487, 469), (361, 529, 469, 487), (304, 527, 466, 412), (504, 364, 507, 503), (65, 209, 460, 413), (416, 462, 207, 63), (416, 439, 176, 177), (31, 30, 440, 435), (437, 130, 443, 438), (26, 28, 485, 411), (58, 57, 483, 407), (129, 348, 452, 405), (36, 32, 494, 430), (520, 349, 451, 410), (347, 128, 405, 452), (23, 540, 411, 485), (44, 286, 484, 421), (438, 493, 270, 437), (537, 271, 493, 438), (277, 42, 415, 414), (540, 304, 412, 411), (476, 305, 412, 466), (477, 406, 408, 464), (305, 26, 411, 412), (71, 270, 493, 436), (271, 70, 436, 493), (516, 503, 306, 515), (525, 274, 497, 428), (469, 414, 278, 468), (465, 464, 241, 526), (418, 471, 528, 424), (428, 497, 273, 40), (541, 35, 430, 494), (420, 433, 72, 46), (396, 395, 510), (401, 10, 509), (495, 404, 25, 496), (530, 127, 410, 451), (513, 242, 465, 514), (240, 449, 512, 467), (282, 243, 467, 512), (442, 61, 441, 413), (455, 69, 454, 456), (15, 403, 393, 392), (422, 456, 51, 39), (515, 47, 415, 516), (42, 307, 516, 415), (45, 501, 518, 419), (405, 404, 59, 129), (99, 425, 427, 488), (514, 446, 281, 513), (43, 361, 487, 423), (359, 48, 423, 487), (491, 13, 397), (224, 244, 222, 223), (489, 12, 402), (384, 339, 199, 245), (363, 208, 463, 508), (532, 390, 508, 463), (210, 362, 507, 461), (286, 23, 485, 484), (18, 398, 522, 399), (163, 239, 382, 345), (311, 315, 309, 310)])
me_sdungeon.polygons.foreach_set('use_smooth', [True] * 590)
me_sdungeon.polygons.foreach_set('material_index', [3, 1, 1, 4, 1, 1, 1, 1, 1, 1, 1, 3, 1, 1, 1, 1, 3, 3, 3, 3, 3, 3, 3, 3, 3, 3, 3, 3, 3, 3, 3, 3, 3, 4, 3, 3, 3, 3, 3, 3, 3, 3, 3, 3, 3, 3, 3, 3, 3, 3, 3, 3, 3, 3, 3, 3, 3, 3, 3, 4, 3, 3, 3, 3, 3, 3, 3, 4, 3, 3, 3, 3, 3, 3, 3, 3, 3, 3, 3, 3, 3, 3, 3, 3, 3, 3, 3, 3, 3, 3, 3, 3, 3, 3, 3, 3, 3, 3, 3, 3, 3, 3, 3, 3, 3, 4, 3, 3, 3, 3, 3, 3, 3, 3, 3, 3, 3, 3, 4, 3, 3, 3, 3, 3, 3, 3, 3, 3, 3, 3, 3, 3, 3, 3, 3, 3, 3, 3, 3, 3, 3, 3, 3, 3, 3, 3, 3, 3, 3, 3, 3, 3, 3, 3, 3, 3, 3, 3, 3, 3, 3, 3, 3, 3, 3, 3, 3, 3, 3, 3, 3, 3, 3, 3, 3, 3, 3, 3, 3, 1, 3, 3, 3, 3, 3, 3, 3, 3, 3, 3, 3, 3, 3, 4, 3, 3, 4, 3, 3, 3, 3, 3, 3, 3, 3, 3, 3, 3, 3, 3, 3, 3, 3, 3, 3, 3, 3, 3, 3, 3, 3, 3, 3, 3, 3, 3, 3, 3, 3, 3, 3, 3, 3, 3, 3, 3, 3, 3, 3, 3, 3, 3, 3, 3, 3, 3, 3, 3, 3, 3, 3, 3, 3, 3, 3, 3, 3, 3, 3, 3, 3, 3, 3, 3, 3, 3, 3, 3, 3, 3, 3, 3, 3, 3, 3, 3, 3, 3, 3, 3, 3, 3, 3, 3, 3, 3, 3, 3, 3, 3, 3, 3, 3, 3, 3, 3, 3, 3, 3, 3, 3, 3, 3, 3, 3, 3, 3, 4, 3, 3, 3, 3, 3, 3, 3, 3, 3, 3, 3, 4, 3, 3, 3, 3, 3, 3, 3, 3, 3, 3, 3, 3, 3, 3, 3, 3, 3, 3, 3, 3, 3, 3, 3, 3, 3, 3, 3, 3, 3, 3, 3, 3, 3, 3, 3, 3, 3, 3, 3, 3, 3, 3, 3, 3, 3, 3, 3, 3, 3, 3, 3, 3, 3, 3, 3, 3, 3, 3, 3, 3, 3, 3, 3, 3, 3, 3, 3, 3, 3, 3, 3, 3, 2, 3, 3, 3, 3, 3, 3, 3, 3, 3, 3, 3, 3, 3, 3, 3, 3, 3, 3, 3, 4, 3, 3, 3, 3, 3, 0, 3, 3, 3, 4, 4, 4, 3, 4, 4, 4, 4, 4, 1, 4, 4, 4, 4, 4, 4, 4, 4, 4, 4, 4, 4, 4, 4, 3, 4, 4, 4, 4, 4, 4, 4, 4, 4, 4, 4, 4, 4, 4, 4, 4, 4, 4, 4, 4, 4, 1, 4, 3, 4, 4, 4, 4, 4, 3, 4, 4, 4, 4, 4, 4, 4, 4, 4, 4, 4, 3, 4, 4, 4, 4, 4, 4, 4, 4, 4, 4, 4, 4, 4, 4, 4, 4, 4, 4, 4, 4, 4, 4, 4, 4, 4, 4, 3, 4, 4, 4, 4, 4, 4, 4, 4, 4, 4, 4, 4, 4, 4, 4, 4, 4, 4, 4, 4, 4, 4, 4, 4, 4, 4, 4, 4, 4, 4, 4, 4, 4, 4, 4, 4, 4, 4, 4, 4, 4, 4, 4, 4, 4, 4, 4, 4, 4, 4, 4, 4, 4, 4, 4, 4, 4, 4, 4, 4, 4, 4, 4, 4, 3, 4, 3, 4, 4, 4, 4, 4, 3, 3])
_uv = me_sdungeon.uv_layers.new(name='UVMap')
_uv.uv.foreach_set('vector', [0.501, 0.7494, 0.501, 0.376, 0.9991, 0.376, 0.9991, 0.7494, 0.1896, 0.5019, 0.5007, 0.502, 0.5005, 0.8131, 0.1927, 0.8096, 0.501, 0.1909, 0.8087, 0.1943, 0.8119, 0.5021, 0.5007, 0.502, 19.93, 96.4, 19.66, 97.68, 19.81, 97.72, 20.08, 96.4, 0.5007, 0.502, 0.1896, 0.5019, 0.1932, 0.1942, 0.501, 0.1909, 0.1927, 0.8096, 0.5005, 0.8131, 0.5004, 1.003, 0.2004, 0.9954, 0.1896, 0.5019, -0.00061, 0.5018, 0.007385, 0.2018, 0.1932, 0.1942, 0.2012, 0.008301, 0.5012, 0.00061, 0.501, 0.1909, 0.1932, 0.1942, 0.8087, 0.1943, 0.501, 0.1909, 0.5012, 0.00061, 0.8011, 0.008545, 0.9946, 0.2022, 0.8087, 0.1943, 0.8011, 0.008545, 0.9701, 0.0332, 0.03217, 0.0329, 0.2012, 0.008301, 0.1932, 0.1942, 0.007385, 0.2018, 0.04187, 0.8526, 0.06915, 0.788, 0.3245, 0.8666, 0.3066, 0.9344, 0.8087, 0.1943, 0.9946, 0.2022, 1.002, 0.5021, 0.8119, 0.5021, 0.1927, 0.8096, 0.006958, 0.8018, -0.00061, 0.5018, 0.1896, 0.5019, 0.8119, 0.5021, 1.002, 0.5021, 0.9941, 0.8021, 0.8083, 0.8098, 0.006958, 0.8018, 0.1927, 0.8096, 0.2004, 0.9954, 0.03143, 0.9708, 0.05658, 0.9995, 0.002747, 0.9995, 0.002686, 0.9894, 0.05664, 0.9894, 0.03107, 0.9995, 0.03107, 0.9932, 0.01642, 0.9932, 0.01642, 0.9995, 0.3855, 0.5864, 0.3622, 0.6041, 0.4969, 0.2861, 0.4954, 0.8957, 0.495, 0.896, 0.4974, 0.8903, 0.4956, 0.8928, 0.4979, 0.8981, 0.4951, 0.8925, 0.06915, 0.788, 0.3077, 0.7808, 0.3036, 0.7518, 0.3246, 0.6531, 0.4904, 0.2557, 0.06915, 0.788, 0.4886, 0.9014, 0.4886, 0.8852, 0.4973, 0.8895, 0.4882, 0.2405, 0.000854, 0.000305, 0.06323, 0.7903, 0.000122, 0.9049, 0.000122, 0.000671, 0.4883, 0.2404, 0.4877, 0.887, 0.4977, 0.899, 0.4876, 0.9032, 0.3604, 0.8877, 0.3027, 0.9977, 0.000122, 0.9049, 0.3248, 0.6528, 0.000122, 0.9049, 0.4969, 0.2861, 0.495, 0.9011, 0.494, 0.9031, 0.4886, 0.9014, 0.4943, 0.8969, 0.4886, 0.9014, 0.4974, 0.8903, 0.4951, 0.8874, 0.4877, 0.887, 0.4939, 0.8854, 0.4943, 0.8916, 0.4979, 0.8981, 0.4877, 0.887, 36.41, 43.88, 31.77, 45.1, 31.81, 45.24, 36.46, 44.01, 0.4908, 0.8864, 0.4961, 0.8864, 0.4961, 0.903, 0.4908, 0.903, 0.05444, 0.9911, 0.05444, 0.99, 0.05798, 0.99, 0.05798, 0.9911, 0.00354, 0.9964, 0.00354, 0.9938, 0.00708, 0.9938, 0.00708, 0.9964, 0.3619, 0.6043, 0.3853, 0.5865, 0.4968, 0.2862, 0.4465, 0.9093, 0.4346, 0.9093, 0.4346, 0.9093, 0.4465, 0.9093, 0.3159, 0.8062, 0.3267, 0.8283, 0.000122, 0.9049, 0.4942, 0.8997, 0.4944, 0.9, 0.4886, 0.9014, 0.4942, 0.8889, 0.4877, 0.887, 0.4944, 0.8884, 0.000854, 0.000305, 0.000183, 0.905, 0.06323, 0.7903, 0.4963, 0.8901, 0.4886, 0.8901, 0.4886, 0.8895, 0.4963, 0.8895, 0.4886, 0.8852, 0.4972, 0.8852, 0.4973, 0.8895, 0.4882, 0.2405, 0.4883, 0.000671, 0.000854, 0.000305, 0.000122, 0.000671, 0.4883, 0.000671, 0.4883, 0.2404, 0.4876, 0.9032, 0.4977, 0.899, 0.4977, 0.9033, 0.3248, 0.6528, 0.3113, 0.6846, 0.000122, 0.9049, 0.4943, 0.8916, 0.4877, 0.887, 0.4941, 0.891, 0.4943, 0.8969, 0.4941, 0.8975, 0.4886, 0.9014, 0.4234, 0.9133, 0.4142, 0.9209, 0.4142, 0.9209, 0.4234, 0.9133, 0.06915, 0.788, 0.3111, 0.6848, 0.3246, 0.6531, 0.3011, 0.9495, 0.3599, 0.8881, 0.3294, 0.8719, 0.4301, 0.9335, 0.431, 0.9345, 0.4263, 0.9412, 0.425, 0.9409, 0.4476, 0.9323, 0.4481, 0.9312, 0.4553, 0.9369, 0.4542, 0.9376, 0.4963, 0.8895, 0.4963, 0.8858, 0.4963, 0.8864, 0.4963, 0.8901, 0.4566, 0.9453, 0.4579, 0.9453, 0.4553, 0.9536, 0.4542, 0.9529, 0.4301, 0.9335, 0.431, 0.9345, 0.4263, 0.9412, 0.425, 0.9409, -35.21, -45.44, -35.21, 100.5, -35.21, 100.6, -35.21, -45.44, 0.00708, 0.99, 0.00354, 0.99, 0.00354, 0.9893, 0.00708, 0.9893, 0.4886, 0.8864, 0.4963, 0.8864, 0.4963, 0.8858, 0.4886, 0.8858, 0.00354, 0.9938, 0.00354, 0.9911, 0.00708, 0.9911, 0.00708, 0.9938, 0.05444, 0.9964, 0.05444, 0.9937, 0.05798, 0.9937, 0.05798, 0.9964, 0.0274, 0.9995, 0.0274, 0.9932, 0.04205, 0.9932, 0.04205, 0.9995, 0.3011, 0.9495, 0.3236, 0.9913, 0.3599, 0.8881, 0.0365, 0.8681, 0.06323, 0.7903, 0.000183, 0.905, 14.13, 114.3, 13.33, 115.2, 13.41, 115.4, 14.25, 114.4, 0.4411, 0.9453, 0.4465, 0.956, 0.452, 0.9517, 0.4465, 0.976, 0.4669, 0.9209, 0.475, 0.9426, 0.03027, 0.9916, 0.05115, 0.9709, 0.05988, 0.9917, 0.03064, 0.9839, 0.04822, 0.9705, 0.0564, 0.9839, 0.4411, 0.9453, 0.4327, 0.9542, 0.4393, 0.957, 0.4288, 0.9486, 0.425, 0.9496, 0.4301, 0.957, 0.4327, 0.9542, 0.431, 0.956, 0.4351, 0.9517, 0.4398, 0.9536, 0.4389, 0.9594, 0.425, 0.9409, 0.4288, 0.9419, 0.4327, 0.9363, 0.4301, 0.9335, 0.4411, 0.9453, 0.4449, 0.9529, 0.4398, 0.9536, 0.3855, 0.5864, 0.4969, 0.2861, 0.4969, 0.5239, 0.4954, 0.8957, 0.4974, 0.8903, 0.4974, 0.8946, 0.4966, 0.5241, 0.4968, 0.2862, 0.3853, 0.5865, 0.4956, 0.8928, 0.4979, 0.8939, 0.4979, 0.8981, 0.3039, 0.7515, 0.308, 0.7805, 0.000122, 0.9049, 0.4939, 0.8898, 0.4877, 0.887, 0.494, 0.8893, 0.494, 0.8987, 0.494, 0.8992, 0.4886, 0.9014, 0.4553, 0.9369, 0.4542, 0.9376, 0.4476, 0.9323, 0.4481, 0.9312, 0.4411, 0.9453, 0.4323, 0.9429, 0.4351, 0.9388, 0.03137, 0.9838, 0.04938, 0.9705, 0.05689, 0.9838, 0.05798, 0.9964, 0.05798, 0.9975, 0.05444, 0.9975, 0.05444, 0.9964, 0.4083, 0.9542, 0.4234, 0.9133, 0.4669, 0.9209, 0.4465, 0.976, 0.00354, 0.9911, 0.00354, 0.99, 0.00708, 0.99, 0.00708, 0.9911, 0.4972, 0.8857, 0.4972, 0.891, 0.4877, 0.891, 0.4877, 0.8857, 0.4465, 0.976, 0.4669, 0.9209, 0.475, 0.9426, 0.05444, 0.9982, 0.05444, 0.9975, 0.05798, 0.9975, 0.05798, 0.9982, 0.4411, 0.9453, 0.4351, 0.9517, 0.4323, 0.9476, 0.431, 0.956, 0.4301, 0.957, 0.425, 0.9496, 0.4263, 0.9493, 0.4301, 0.957, 0.4327, 0.9542, 0.4288, 0.9486, 0.425, 0.9496, 0.4387, 0.9606, 0.4389, 0.9594, 0.4476, 0.9582, 0.4481, 0.9594, 0.4972, 0.9037, 0.4972, 0.9017, 0.4877, 0.9017, 0.4877, 0.9037, 0.4411, 0.9453, 0.452, 0.9388, 0.4465, 0.9345, 0.4579, 0.9453, 0.4566, 0.9453, 0.4542, 0.9376, 0.4553, 0.9369, 0.4919, 0.9426, 0.4888, 0.9599, 0.4729, 0.9542, 0.475, 0.9426, 0.4149, 0.8989, 0.4316, 0.8928, 0.4346, 0.9093, 0.4234, 0.9133, 0.4579, 0.9453, 0.454, 0.9453, 0.452, 0.9517, 0.4553, 0.9536, 0.4481, 0.9594, 0.4476, 0.9582, 0.4542, 0.9529, 0.4553, 0.9536, 0.5027, 0.1386, 0.502, 0.000916, 0.999, 0.000854, 0.9996, 0.1386, 13.8, 112.2, 13.62, 113.1, 13.62, 113.1, 13.8, 112.2, 0.05798, 0.99, 0.05444, 0.99, 0.05444, 0.9893, 0.05798, 0.9893, 0.4234, 0.9133, 0.4465, 0.9093, 0.4669, 0.9209, 0.3245, 0.8667, 0.3156, 0.8065, 0.06915, 0.788, 0.3245, 0.8667, 0.3263, 0.8286, 0.3156, 0.8065, 0.4481, 0.9312, 0.4476, 0.9323, 0.4389, 0.9312, 0.4387, 0.9299, 0.4389, 0.9312, 0.4398, 0.9369, 0.4351, 0.9388, 0.431, 0.9345, 0.03143, 0.9838, 0.03143, 0.9648, 0.04968, 0.9704, 0.4411, 0.9453, 0.452, 0.9517, 0.454, 0.9453, 0.4387, 0.9299, 0.4393, 0.9335, 0.4465, 0.9345, 0.4481, 0.9312, 0.4062, 0.9426, 0.4083, 0.9542, 0.4083, 0.9542, 0.4062, 0.9426, 0.06183, 0.9997, 0.000916, 0.9996, 0.005615, 0.9838, 0.05725, 0.9838, 0.004822, 0.9839, 0.0564, 0.9839, 0.06189, 0.9996, 0.000977, 0.9996, -18.06, 11.05, -22.36, 11.65, -22.39, 5.93, -19.01, 7.003, 0.00592, 0.9839, 0.05689, 0.9838, 0.06152, 0.9995, 0.001343, 0.9996, 0.4234, 0.9719, 0.4346, 0.976, 0.4316, 0.9924, 0.4149, 0.9864, 0.4669, 0.9644, 0.4729, 0.9542, 0.4888, 0.9599, 0.4799, 0.9751, 0.4465, 0.976, 0.4578, 0.9719, 0.4662, 0.9864, 0.4495, 0.9924, 0.4946, 0.9004, 0.4948, 0.9006, 0.4886, 0.9014, 0.4947, 0.8881, 0.4877, 0.887, 0.4949, 0.8879, 0.3011, 0.9495, 0.0365, 0.8681, 0.000183, 0.905, 0.3094, 0.9993, 0.3392, 0.8466, 0.3525, 0.8607, 0.000122, 0.9049, 0.4729, 0.9542, 0.475, 0.9426, 0.4919, 0.9426, 0.4888, 0.9599, 0.4578, 0.9133, 0.4465, 0.9093, 0.4495, 0.8928, 0.4662, 0.8989, 0.4316, 0.9924, 0.4149, 0.9864, 0.4234, 0.9719, 0.4346, 0.976, 0.4465, 0.9093, 0.4346, 0.9093, 0.4316, 0.8928, 0.4495, 0.8928, 0.4398, 0.9369, 0.4389, 0.9312, 0.4476, 0.9323, 0.4449, 0.9376, 0.4449, 0.9529, 0.4476, 0.9582, 0.4389, 0.9594, 0.4398, 0.9536, 0.4149, 0.8989, 0.4316, 0.8928, 0.4346, 0.9093, 0.4234, 0.9133, 0.4234, 0.9133, 0.4142, 0.9209, 0.4012, 0.9102, 0.4149, 0.8989, 0.0274, 0.9995, 0.0274, 0.9932, 0.04205, 0.9932, 0.04205, 0.9995, 0.4729, 0.931, 0.4669, 0.9209, 0.4799, 0.9102, 0.4888, 0.9254, 0.4346, 0.976, 0.4465, 0.976, 0.4495, 0.9924, 0.4316, 0.9924, 0.4703, 0.5543, 0.4399, 0.5618, 0.4969, 0.5239, 0.4969, 0.8951, 0.4964, 0.8953, 0.4974, 0.8946, 0.4396, 0.5621, 0.47, 0.5545, 0.4966, 0.5241, 0.4974, 0.8934, 0.4979, 0.8939, 0.4967, 0.8932, 0.4669, 0.9209, 0.4578, 0.9133, 0.4662, 0.8989, 0.4799, 0.9102, 0.4553, 0.9536, 0.4542, 0.9529, 0.4566, 0.9453, 0.4579, 0.9453, 0.4351, 0.9388, 0.431, 0.9345, 0.4389, 0.9312, 0.4398, 0.9369, 0.4542, 0.9376, 0.4489, 0.9407, 0.4449, 0.9376, 0.4476, 0.9323, 0.4476, 0.9582, 0.4449, 0.9529, 0.4489, 0.9498, 0.4542, 0.9529, 0.4489, 0.9407, 0.4542, 0.9376, 0.4566, 0.9453, 0.4503, 0.9453, 0.4411, 0.9453, 0.4288, 0.9486, 0.4327, 0.9542, 0.4411, 0.9453, 0.4393, 0.9335, 0.4327, 0.9363, 0.4729, 0.931, 0.4669, 0.9209, 0.4799, 0.9102, 0.4888, 0.9254, 0.3892, 0.9426, 0.3923, 0.9254, 0.4083, 0.931, 0.4062, 0.9426, 0.4387, 0.9299, 0.4389, 0.9312, 0.431, 0.9345, 0.4301, 0.9335, 0.4799, 0.9751, 0.4662, 0.9864, 0.4578, 0.9719, 0.4669, 0.9644, 0.4411, 0.9453, 0.4327, 0.9363, 0.4288, 0.9419, 0.4411, 0.9453, 0.452, 0.9388, 0.4465, 0.9345, 0.4941, 0.891, 0.4877, 0.887, 0.494, 0.8904, 0.3113, 0.6846, 0.3047, 0.7195, 0.000122, 0.9049, 0.4941, 0.8975, 0.494, 0.8981, 0.4886, 0.9014, 0.06915, 0.788, 0.3044, 0.7197, 0.3111, 0.6848, 0.000122, 0.9049, 0.4905, 0.2557, 0.4946, 0.2714, 0.4877, 0.887, 0.4979, 0.8984, 0.4977, 0.8987, 0.4886, 0.9014, 0.4973, 0.8898, 0.4973, 0.8901, 0.3246, 0.6531, 0.4968, 0.2862, 0.4904, 0.2557, 0.495, 0.9011, 0.4943, 0.903, 0.494, 0.9031, 0.3011, 0.9495, 0.3094, 0.9993, 0.3183, 0.997, 0.3604, 0.8877, 0.3241, 0.9909, 0.3027, 0.9977, 0.4951, 0.8874, 0.4939, 0.8854, 0.4944, 0.8855, 0.00708, 0.9964, 0.00708, 0.9975, 0.00354, 0.9975, 0.00354, 0.9964, 0.03143, 0.9838, 0.04968, 0.9704, 0.05725, 0.9838, 0.4892, 0.5436, 0.4802, 0.5505, 0.4969, 0.5239, 0.4973, 0.895, 0.4971, 0.8951, 0.4974, 0.8946, 0.4798, 0.5508, 0.4888, 0.5439, 0.4966, 0.5241, 0.4977, 0.8936, 0.4979, 0.8939, 0.4976, 0.8934, 0.4387, 0.9299, 0.4389, 0.9312, 0.431, 0.9345, 0.4301, 0.9335, 0.4542, 0.9529, 0.4553, 0.9536, 0.4481, 0.9594, 0.4476, 0.9582, 0.452, 0.9388, 0.4553, 0.9369, 0.4481, 0.9312, 0.4465, 0.9345, 0.4503, 0.9453, 0.4566, 0.9453, 0.4542, 0.9529, 0.4489, 0.9498, 0.4542, 0.9529, 0.4489, 0.9498, 0.4503, 0.9453, 0.4566, 0.9453, 0.9694, 0.9711, 0.8004, 0.9957, 0.8083, 0.8098, 0.9941, 0.8021, 0.3622, 0.6041, 0.3419, 0.6262, 0.4969, 0.2861, 0.3416, 0.6263, 0.3619, 0.6043, 0.4968, 0.2862, 0.4951, 0.8925, 0.4979, 0.8981, 0.4947, 0.892, 0.495, 0.896, 0.4946, 0.8964, 0.4974, 0.8903, 0.4449, 0.9376, 0.4476, 0.9323, 0.4542, 0.9376, 0.4489, 0.9407, 0.4449, 0.9529, 0.4476, 0.9582, 0.4389, 0.9594, 0.4398, 0.9536, 0.4327, 0.9542, 0.4301, 0.957, 0.4387, 0.9606, 0.4393, 0.957, 0.4553, 0.9369, 0.452, 0.9388, 0.454, 0.9453, 0.4579, 0.9453, 0.4481, 0.9594, 0.4465, 0.956, 0.4393, 0.957, 0.4387, 0.9606, 0.4387, 0.9606, 0.4393, 0.957, 0.4327, 0.9542, 0.4301, 0.957, 0.4553, 0.9536, 0.452, 0.9517, 0.4465, 0.956, 0.4481, 0.9594, 0.425, 0.9496, 0.4288, 0.9486, 0.4288, 0.9419, 0.425, 0.9409, 0.4553, 0.9369, 0.452, 0.9388, 0.454, 0.9453, 0.4579, 0.9453, 19.01, 7.003, 19.31, -0.1113, 22.4, -1.607, 22.4, 5.972, 0.4301, 0.957, 0.431, 0.956, 0.4389, 0.9594, 0.4387, 0.9606, 0.4263, 0.9412, 0.4323, 0.9429, 0.4323, 0.9476, 0.4263, 0.9493, 40.11, -1.765, 39.49, -4.298, 39.63, -4.331, 40.25, -1.801, 0.4083, 0.9542, 0.4234, 0.9133, 0.4669, 0.9209, 0.4465, 0.976, 0.4729, 0.9311, 0.4669, 0.9209, 0.4669, 0.9209, 0.4729, 0.931, 0.03064, 0.9839, 0.02972, 0.965, 0.04822, 0.9705, 0.03027, 0.9916, 0.03162, 0.9642, 0.05115, 0.9709, 0.03027, 0.9916, 0.009155, 0.9729, 0.03162, 0.9642, 0.03137, 0.9838, 0.01337, 0.9705, 0.03137, 0.965, 0.03064, 0.9839, 0.01172, 0.9705, 0.02972, 0.965, 0.9996, 0.1386, 0.9996, 0.1432, 0.5027, 0.1433, 0.5027, 0.1386, 0.03143, 0.9838, 0.01318, 0.9704, 0.03143, 0.9648, 0.03137, 0.9838, 0.03137, 0.965, 0.04938, 0.9705, 0.4263, 0.9493, 0.4323, 0.9476, 0.4351, 0.9517, 0.431, 0.956, 0.4323, 0.9429, 0.4263, 0.9412, 0.431, 0.9345, 0.4351, 0.9388, 0.4115, 0.5724, 0.3855, 0.5864, 0.4969, 0.5239, 0.3853, 0.5865, 0.4112, 0.5726, 0.4966, 0.5241, 0.4958, 0.8954, 0.4954, 0.8957, 0.4974, 0.8946, 0.4962, 0.893, 0.4979, 0.8939, 0.4956, 0.8928, 0.4951, 0.8876, 0.4877, 0.887, 0.4951, 0.8875, 0.3616, 0.8724, 0.3621, 0.8798, 0.000122, 0.9049, 0.495, 0.9008, 0.495, 0.9009, 0.4886, 0.9014, 0.3599, 0.8881, 0.3521, 0.861, 0.3294, 0.8719, 0.3419, 0.6262, 0.3248, 0.6528, 0.4969, 0.2861, 0.4947, 0.892, 0.4979, 0.8981, 0.4943, 0.8916, 0.3246, 0.6531, 0.3416, 0.6263, 0.4968, 0.2862, 0.4946, 0.8964, 0.4943, 0.8969, 0.4974, 0.8903, 0.494, 0.8904, 0.4877, 0.887, 0.4939, 0.8898, 0.3047, 0.7195, 0.3039, 0.7515, 0.000122, 0.9049, 0.06915, 0.788, 0.3036, 0.7518, 0.3044, 0.7197, 0.494, 0.8981, 0.494, 0.8987, 0.4886, 0.9014, 0.3512, 0.8442, 0.4326, 0.5796, 0.4482, 0.585, 0.3663, 0.8497, 0.4669, 0.9209, 0.4578, 0.9133, 0.4578, 0.9133, 0.4669, 0.9209, 0.4411, 0.9453, 0.4449, 0.9529, 0.4398, 0.9536, 0.4411, 0.9453, 0.4489, 0.9407, 0.4503, 0.9453, 0.4886, 0.8901, 0.4886, 0.8864, 0.4886, 0.8858, 0.4886, 0.8895, 0.4346, 0.976, 0.4465, 0.976, 0.4465, 0.976, 0.4346, 0.976, 0.0274, 0.9932, 0.01642, 0.9932, 0.03107, 0.9932, 0.04205, 0.9932, 0.04205, 0.9995, 0.03107, 0.9995, 0.01642, 0.9995, 0.0274, 0.9995, 0.01642, 0.9995, 0.0274, 0.9995, 0.04205, 0.9995, 0.03107, 0.9995, 0.4083, 0.9542, 0.4142, 0.9644, 0.4142, 0.9644, 0.4083, 0.9542, 0.4387, 0.9299, 0.4393, 0.9335, 0.4465, 0.9345, 0.4481, 0.9312, 0.4553, 0.9536, 0.452, 0.9517, 0.4465, 0.956, 0.4481, 0.9594, 0.4411, 0.9453, 0.4351, 0.9388, 0.4398, 0.9369, 0.4411, 0.9453, 0.4449, 0.9376, 0.4489, 0.9407, 0.4888, 0.9254, 0.4919, 0.9426, 0.475, 0.9426, 0.4729, 0.931, 0.4578, 0.9719, 0.4465, 0.976, 0.4465, 0.976, 0.4578, 0.9719, 0.4662, 0.8989, 0.4799, 0.9102, 0.4669, 0.9209, 0.4578, 0.9133, 0.4142, 0.9644, 0.4234, 0.9719, 0.4149, 0.9864, 0.4012, 0.9751, 0.475, 0.9426, 0.4729, 0.9311, 0.4729, 0.931, 0.475, 0.9426, 0.4234, 0.9719, 0.4346, 0.976, 0.4346, 0.976, 0.4234, 0.9719, 0.4729, 0.9542, 0.475, 0.9426, 0.475, 0.9426, 0.4729, 0.9542, 0.431, 0.956, 0.4301, 0.957, 0.425, 0.9496, 0.4263, 0.9493, 0.431, 0.9345, 0.4351, 0.9388, 0.4323, 0.9429, 0.4263, 0.9412, 0.3294, 0.8719, 0.3066, 0.9344, 0.3245, 0.8666, 0.06323, 0.7903, 0.06915, 0.788, 0.04187, 0.8526, 0.4882, 0.2405, 0.06323, 0.7903, 0.06915, 0.788, 0.308, 0.7805, 0.3159, 0.8062, 0.000122, 0.9049, 0.494, 0.8893, 0.4877, 0.887, 0.4942, 0.8889, 0.494, 0.8992, 0.4942, 0.8997, 0.4886, 0.9014, 0.06915, 0.788, 0.3156, 0.8065, 0.3077, 0.7808, 0.4411, 0.9453, 0.4351, 0.9517, 0.4323, 0.9476, 0.4476, 0.9323, 0.4449, 0.9376, 0.4398, 0.9369, 0.4389, 0.9312, 0.4411, 0.9453, 0.4398, 0.9369, 0.4449, 0.9376, 0.4476, 0.9582, 0.4449, 0.9529, 0.4489, 0.9498, 0.4542, 0.9529, 0.4411, 0.9453, 0.4503, 0.9453, 0.4489, 0.9498, 0.4578, 0.9133, 0.4465, 0.9093, 0.4465, 0.9093, 0.4578, 0.9133, 0.452, 0.9388, 0.4553, 0.9369, 0.4481, 0.9312, 0.4465, 0.9345, 0.00354, 0.9982, 0.00354, 0.9975, 0.00708, 0.9975, 0.00708, 0.9982, 0.4973, 0.895, 0.4974, 0.8946, 0.4974, 0.8948, 0.4888, 0.5439, 0.4945, 0.5347, 0.4966, 0.5241, 0.4892, 0.5436, 0.4969, 0.5239, 0.4949, 0.5345, 0.4977, 0.8936, 0.4979, 0.8937, 0.4979, 0.8939, 0.4566, 0.9453, 0.4503, 0.9453, 0.4489, 0.9407, 0.4542, 0.9376, 0.4062, 0.9426, 0.4083, 0.9542, 0.4083, 0.9542, 0.4062, 0.9426, 0.4142, 0.9644, 0.4234, 0.9719, 0.4234, 0.9719, 0.4142, 0.9644, 0.4112, 0.5726, 0.4396, 0.5621, 0.4966, 0.5241, 0.4964, 0.8953, 0.4958, 0.8954, 0.4974, 0.8946, 0.4399, 0.5618, 0.4115, 0.5724, 0.4969, 0.5239, 0.4967, 0.8932, 0.4979, 0.8939, 0.4962, 0.893, 0.4393, 0.9335, 0.4387, 0.9299, 0.4301, 0.9335, 0.4327, 0.9363, 0.4389, 0.9594, 0.4387, 0.9606, 0.4301, 0.957, 0.431, 0.956, 0.4476, 0.9582, 0.4481, 0.9594, 0.4387, 0.9606, 0.4389, 0.9594, 0.4389, 0.9312, 0.4387, 0.9299, 0.4481, 0.9312, 0.4476, 0.9323, 0.4301, 0.9335, 0.4327, 0.9363, 0.4393, 0.9335, 0.4387, 0.9299, 0.4263, 0.9493, 0.425, 0.9496, 0.425, 0.9409, 0.4263, 0.9412, 0.4481, 0.9594, 0.4465, 0.956, 0.4393, 0.957, 0.4387, 0.9606, 0.425, 0.9409, 0.4288, 0.9419, 0.4327, 0.9363, 0.4301, 0.9335, 0.4579, 0.9453, 0.4566, 0.9453, 0.4542, 0.9376, 0.4553, 0.9369, 0.452, 0.9517, 0.4553, 0.9536, 0.4579, 0.9453, 0.454, 0.9453, 0.4669, 0.9644, 0.4729, 0.9542, 0.4729, 0.9542, 0.4669, 0.9644, 0.4729, 0.931, 0.475, 0.9426, 0.475, 0.9426, 0.4729, 0.9311, 0.4944, 0.8884, 0.4877, 0.887, 0.4947, 0.8881, 0.3245, 0.8667, 0.3388, 0.8469, 0.3263, 0.8286, 0.3267, 0.8283, 0.3392, 0.8466, 0.000122, 0.9049, 0.4944, 0.9, 0.4946, 0.9004, 0.4886, 0.9014, 0.4944, 0.8855, 0.4941, 0.8854, 0.4943, 0.8854, 0.4943, 0.903, 0.4943, 0.9031, 0.4941, 0.9031, 0.3241, 0.9909, 0.3188, 0.9966, 0.3099, 0.9989, 0.3011, 0.9495, 0.3183, 0.997, 0.3236, 0.9913, 0.4951, 0.8878, 0.4877, 0.887, 0.4951, 0.8876, 0.4949, 0.9007, 0.495, 0.9008, 0.4886, 0.9014, 0.358, 0.8662, 0.3616, 0.8724, 0.000122, 0.9049, 0.3599, 0.8881, 0.3612, 0.8728, 0.3521, 0.861, 0.4351, 0.9517, 0.431, 0.956, 0.4263, 0.9493, 0.4323, 0.9476, 0.431, 0.956, 0.4351, 0.9517, 0.4398, 0.9536, 0.4389, 0.9594, 0.4263, 0.9412, 0.4323, 0.9429, 0.4323, 0.9476, 0.4263, 0.9493, 0.4411, 0.9453, 0.4465, 0.956, 0.452, 0.9517, 0.4411, 0.9453, 0.4393, 0.9335, 0.4327, 0.9363, 0.4411, 0.9453, 0.4288, 0.9486, 0.4327, 0.9542, 0.4411, 0.9453, 0.4393, 0.957, 0.4465, 0.956, 0.4411, 0.9453, 0.4288, 0.9419, 0.4288, 0.9486, 0.4411, 0.9453, 0.454, 0.9453, 0.452, 0.9388, 0.5151, 1.0, 0.4907, 1.0, 0.4907, 0.0, 0.5151, 0.0, 0.4346, 0.9093, 0.4234, 0.9133, 0.4234, 0.9133, 0.4346, 0.9093, 0.4142, 0.9209, 0.4083, 0.9311, 0.4083, 0.931, 0.4142, 0.9209, 0.4142, 0.9209, 0.4083, 0.9311, 0.4083, 0.931, 0.4142, 0.9209, 0.475, 0.9426, 0.4729, 0.931, 0.4888, 0.9254, 0.4919, 0.9426, 0.4669, 0.9644, 0.4465, 0.976, 0.475, 0.9426, 0.4465, 0.976, 0.4234, 0.9719, 0.4083, 0.9542, 0.4669, 0.9644, 0.4465, 0.976, 0.475, 0.9426, 0.4142, 0.9644, 0.4234, 0.9719, 0.4234, 0.9719, 0.4142, 0.9644, 0.4083, 0.9542, 0.4083, 0.9311, 0.4234, 0.9133, 0.4465, 0.976, 0.4234, 0.9719, 0.4083, 0.9542, 0.05798, 0.9911, 0.05798, 0.9937, 0.05444, 0.9937, 0.05444, 0.9911, 13.2, 114.0, 13.2, 114.0, 13.62, 113.1, 13.62, 113.1, 0.4062, 0.9426, 0.4083, 0.9542, 0.3923, 0.9599, 0.3892, 0.9426, 0.4465, 0.9093, 0.4346, 0.9093, 0.4316, 0.8928, 0.4495, 0.8928, 0.3923, 0.9254, 0.4012, 0.9102, 0.4142, 0.9209, 0.4083, 0.931, 0.4411, 0.9453, 0.452, 0.9517, 0.454, 0.9453, 0.4411, 0.9453, 0.4393, 0.957, 0.4465, 0.956, 0.4411, 0.9453, 0.4465, 0.9345, 0.4393, 0.9335, 0.4411, 0.9453, 0.454, 0.9453, 0.452, 0.9388, 0.4411, 0.9453, 0.4327, 0.9542, 0.4393, 0.957, 0.4411, 0.9453, 0.4288, 0.9419, 0.4288, 0.9486, 0.4411, 0.9453, 0.4465, 0.9345, 0.4393, 0.9335, 0.4411, 0.9453, 0.4327, 0.9363, 0.4288, 0.9419, 0.4411, 0.9453, 0.4323, 0.9429, 0.4351, 0.9388, 0.4411, 0.9453, 0.4489, 0.9498, 0.4449, 0.9529, 0.000122, 0.9049, 0.4883, 0.2404, 0.4905, 0.2557, 0.4877, 0.887, 0.4977, 0.8987, 0.4977, 0.899, 0.4886, 0.9014, 0.4973, 0.8895, 0.4973, 0.8898, 0.4904, 0.2557, 0.4882, 0.2405, 0.06915, 0.788, 0.9996, 0.1526, 0.999, 0.3745, 0.502, 0.3745, 0.5027, 0.1526, 0.4886, 0.9014, 0.4973, 0.8901, 0.4974, 0.8903, 0.000122, 0.9049, 0.4946, 0.2714, 0.4969, 0.2861, 0.4877, 0.887, 0.4979, 0.8981, 0.4979, 0.8984, 0.4968, 0.2862, 0.4944, 0.2715, 0.4904, 0.2557, 0.4802, 0.5505, 0.4703, 0.5543, 0.4969, 0.5239, 0.47, 0.5545, 0.4798, 0.5508, 0.4966, 0.5241, 0.4971, 0.8951, 0.4969, 0.8951, 0.4974, 0.8946, 0.4976, 0.8934, 0.4979, 0.8939, 0.4974, 0.8934, 0.4495, 0.8928, 0.4662, 0.8989, 0.4578, 0.9133, 0.4465, 0.9093, 0.4465, 0.976, 0.4578, 0.9719, 0.4662, 0.9864, 0.4495, 0.9924, 0.4578, 0.9719, 0.4669, 0.9644, 0.4799, 0.9751, 0.4662, 0.9864, 0.4495, 0.9924, 0.4316, 0.9924, 0.4346, 0.976, 0.4465, 0.976, 0.4062, 0.9426, 0.4083, 0.9542, 0.3923, 0.9599, 0.3892, 0.9426, 0.4083, 0.9542, 0.4142, 0.9644, 0.4012, 0.9751, 0.3923, 0.9599, 0.4142, 0.9644, 0.4234, 0.9719, 0.4149, 0.9864, 0.4012, 0.9751, 0.4888, 0.9599, 0.4799, 0.9751, 0.4669, 0.9644, 0.4729, 0.9542, 0.4234, 0.9133, 0.4142, 0.9209, 0.4012, 0.9102, 0.4149, 0.8989, 0.4142, 0.9209, 0.4083, 0.931, 0.3923, 0.9254, 0.4012, 0.9102, 0.4083, 0.931, 0.4062, 0.9426, 0.3892, 0.9426, 0.3923, 0.9254, 0.000183, 0.905, 0.3022, 0.9981, 0.3094, 0.9993, 0.4943, 0.903, 0.4941, 0.9031, 0.494, 0.9031, 0.3241, 0.9909, 0.3099, 0.9989, 0.3027, 0.9977, 0.5005, 0.9996, 0.5005, 0.7504, 0.9996, 0.7504, 0.9996, 0.9996, 0.4578, 0.9719, 0.4669, 0.9644, 0.4669, 0.9644, 0.4578, 0.9719, 0.4346, 0.9093, 0.4234, 0.9133, 0.4234, 0.9133, 0.4346, 0.9093, 0.4411, 0.9453, 0.4323, 0.9476, 0.4323, 0.9429, 0.4411, 0.9453, 0.4351, 0.9388, 0.4398, 0.9369, 0.4411, 0.9453, 0.4489, 0.9407, 0.4503, 0.9453, 0.4411, 0.9453, 0.4398, 0.9536, 0.4351, 0.9517, 0.4411, 0.9453, 0.4323, 0.9476, 0.4323, 0.9429, 0.4411, 0.9453, 0.4398, 0.9369, 0.4449, 0.9376, 0.4411, 0.9453, 0.4449, 0.9376, 0.4489, 0.9407, 0.4411, 0.9453, 0.4489, 0.9498, 0.4449, 0.9529, 0.4411, 0.9453, 0.4398, 0.9536, 0.4351, 0.9517, 0.4411, 0.9453, 0.4503, 0.9453, 0.4489, 0.9498, 0.495, 0.9009, 0.495, 0.9011, 0.4886, 0.9014, 0.3599, 0.8881, 0.3616, 0.8801, 0.3612, 0.8728, 0.4951, 0.8875, 0.4877, 0.887, 0.4951, 0.8874, 0.4944, 0.8855, 0.4939, 0.8854, 0.4941, 0.8854, 0.4234, 0.9719, 0.4346, 0.976, 0.4346, 0.976, 0.4234, 0.9719, 0.4669, 0.9644, 0.4578, 0.9719, 0.4465, 0.976, 0.3621, 0.8798, 0.3604, 0.8877, 0.000122, 0.9049, 0.4465, 0.9093, 0.4578, 0.9133, 0.4669, 0.9209, 0.4083, 0.9542, 0.4083, 0.9311, 0.4234, 0.9133, 0.4234, 0.9133, 0.4465, 0.9093, 0.4669, 0.9209, 0.4062, 0.9426, 0.4083, 0.931, 0.4083, 0.9311, 0.4062, 0.9426, 0.4142, 0.9209, 0.4234, 0.9133, 0.4234, 0.9133, 0.4142, 0.9209, 0.4669, 0.9209, 0.4578, 0.9133, 0.4578, 0.9133, 0.4669, 0.9209, 0.4062, 0.9426, 0.4083, 0.931, 0.4083, 0.9311, 0.4062, 0.9426, 0.03107, 0.9932, 0.04205, 0.9932, 0.0274, 0.9932, 0.01642, 0.9932, 0.4669, 0.9644, 0.4578, 0.9719, 0.4578, 0.9719, 0.4669, 0.9644, 0.4729, 0.9542, 0.475, 0.9426, 0.475, 0.9426, 0.4729, 0.9542, 0.4465, 0.9093, 0.4578, 0.9133, 0.4578, 0.9133, 0.4465, 0.9093, 0.4465, 0.976, 0.4578, 0.9719, 0.4578, 0.9719, 0.4465, 0.976, 0.9976, 6.1e-05, 0.9976, 1.0, 0.002075, 1.0, 0.002075, 6.1e-05, 0.4669, 0.9644, 0.4729, 0.9542, 0.4729, 0.9542, 0.4669, 0.9644, 0.4083, 0.9542, 0.4142, 0.9644, 0.4142, 0.9644, 0.4083, 0.9542, 0.4669, 0.9209, 0.4729, 0.931, 0.4729, 0.9311, 0.4669, 0.9209, 0.4669, 0.9209, 0.4729, 0.9311, 0.475, 0.9426, 0.4465, 0.976, 0.4346, 0.976, 0.4234, 0.9719, 0.4465, 0.976, 0.4346, 0.976, 0.4234, 0.9719, 0.4669, 0.9209, 0.4729, 0.9311, 0.475, 0.9426, 0.4669, 0.9644, 0.4578, 0.9719, 0.4465, 0.976, 0.4234, 0.9133, 0.4346, 0.9093, 0.4465, 0.9093, 0.4234, 0.9719, 0.4142, 0.9644, 0.4083, 0.9542, 0.4729, 0.9542, 0.4669, 0.9644, 0.475, 0.9426, 0.4234, 0.9133, 0.4346, 0.9093, 0.4465, 0.9093, 0.4083, 0.9311, 0.4142, 0.9209, 0.4234, 0.9133, 0.4234, 0.9719, 0.4142, 0.9644, 0.4083, 0.9542, 0.4729, 0.9542, 0.4669, 0.9644, 0.475, 0.9426, 0.4083, 0.9542, 0.4062, 0.9426, 0.4083, 0.9311, 0.4465, 0.9093, 0.4578, 0.9133, 0.4669, 0.9209, 0.4083, 0.9311, 0.4142, 0.9209, 0.4234, 0.9133, 0.4083, 0.9542, 0.4062, 0.9426, 0.4083, 0.9311, 0.0, 1.0, 0.0, 0.0, 1.0, 0.0, 1.0, 1.0, 0.03143, 0.9838, 0.005615, 0.9838, 0.01318, 0.9704, 0.4948, 0.9006, 0.4949, 0.9007, 0.4886, 0.9014, 0.4949, 0.8879, 0.4877, 0.887, 0.4951, 0.8878, 0.3612, 0.8728, 0.3576, 0.8666, 0.3521, 0.861, 0.3525, 0.8607, 0.358, 0.8662, 0.000122, 0.9049, 0.9999, 0.000977, 0.9999, 0.9999, 0.000977, 0.9999, 0.000977, 0.000977, 0.03064, 0.9839, 0.004822, 0.9839, 0.01172, 0.9705, 0.03137, 0.9838, 0.00592, 0.9839, 0.01337, 0.9705, 0.03027, 0.9916, 0.001221, 0.9919, 0.009155, 0.9729, -19.01, -7.06, -19.31, -0.1113, -22.38, -1.931, -22.39, -8.765, 0.0, 11.76, 11.55, 11.6, 0.0, 11.52, -11.63, 11.53, 0.0, 11.76, 0.0, 11.52, 0.425, 0.9496, 0.4288, 0.9486, 0.4288, 0.9419, 0.425, 0.9409, 0.0, -11.75, -11.55, -11.54, 0.0, -13.72, 11.81, -13.66, 0.0, -11.75, 0.0, -13.72, 40.46, 38.97, 40.46, 0.6084, 40.61, 0.5891, 40.6, 39.0, 27.52, 46.94, 23.59, 49.17, 23.49, 49.06, 27.45, 46.81, 40.6, 39.0, 40.61, 0.5891, 40.46, 0.6084, 40.46, 38.97, 0.8083, 0.8098, 0.5005, 0.8131, 0.5007, 0.502, 0.8119, 0.5021, 27.45, 46.81, 23.49, 49.06, 23.59, 49.17, 27.52, 46.94, 40.15, 40.69, 39.28, 42.16, 39.4, 42.25, 40.28, 40.73, 13.06, 84.44, 14.67, 88.02, 14.52, 88.09, 12.89, 84.53, 19.66, 97.68, 14.13, 114.3, 14.25, 114.4, 19.81, 97.72, 14.38, 59.84, 12.32, 64.96, 12.19, 64.91, 14.25, 59.79, 12.32, 64.96, 14.38, 59.84, 14.25, 59.79, 12.19, 64.91, 14.13, 114.3, 19.66, 97.68, 19.81, 97.72, 14.25, 114.4, 19.99, 95.15, 20.08, 96.4, 19.93, 96.4, 19.85, 95.22, 19.66, 97.68, 14.13, 114.3, 14.25, 114.4, 19.81, 97.72, -35.21, 100.5, 10.87, 115.4, 10.84, 115.5, -35.21, 100.6, 36.41, 43.88, 37.91, 43.27, 37.99, 43.39, 36.46, 44.01, 39.15, -6.755, 39.15, -45.44, 39.3, -45.44, 39.29, -6.778, 12.32, 64.96, 14.38, 59.84, 14.25, 59.79, 12.19, 64.91, 18.46, 93.32, 16.43, 91.04, 16.55, 90.94, 18.56, 93.22, 0.4975, 0.891, 0.4972, 0.9037, 0.4877, 0.9037, 0.4877, 0.891, 14.67, 88.02, 13.06, 84.44, 12.89, 84.53, 14.52, 88.09, 11.69, 80.38, 11.06, 75.7, 11.21, 75.7, 11.85, 80.35, 12.19, 64.91, 11.18, 70.53, 11.33, 70.53, 12.32, 64.96, 0.4672, 0.0, 0.4907, 0.0, 0.4907, 1.0, 0.4672, 1.0, 39.28, 42.16, 37.91, 43.27, 37.99, 43.39, 39.4, 42.25, 39.4, 42.25, 37.99, 43.39, 37.91, 43.27, 39.28, 42.16, 39.28, 42.16, 40.15, 40.69, 40.28, 40.73, 39.4, 42.25, 40.15, 40.69, 39.28, 42.16, 39.4, 42.25, 40.28, 40.73, 39.15, -45.44, -35.21, -45.44, -35.21, -45.44, 39.3, -45.44, 39.3, -45.44, -35.21, -45.44, -35.21, -45.44, 39.15, -45.44, -35.21, 100.5, -35.21, -45.44, -35.21, -45.44, -35.21, 100.6, 39.15, -45.44, 39.15, -6.755, 39.29, -6.778, 39.3, -45.44, 39.15, -45.44, -35.21, -45.44, -35.21, -45.44, 39.3, -45.44, 39.15, -6.755, 39.15, -45.44, 39.3, -45.44, 39.29, -6.778, -35.21, -45.44, -35.21, 100.6, -35.21, 100.5, -35.21, -45.44, 10.87, 115.4, -35.21, 100.5, -35.21, 100.6, 10.84, 115.5, 10.87, 115.4, -35.21, 100.5, -35.21, 100.6, 10.84, 115.5, 16.43, 91.04, 18.46, 93.32, 18.56, 93.22, 16.55, 90.94, 16.43, 91.04, 18.46, 93.32, 18.56, 93.22, 16.55, 90.94, 31.77, 45.1, 36.41, 43.88, 36.46, 44.01, 31.81, 45.24, 40.25, -1.801, 40.61, 0.5891, 40.46, 0.6084, 40.11, -1.765, 0.8004, 0.9957, 0.5004, 1.003, 0.5005, 0.8131, 0.8083, 0.8098, 0.5151, 0.0, 1.0, 0.0, 1.0, 1.0, 0.5151, 1.0, 0.9996, 0.1484, 0.9996, 0.1526, 0.5027, 0.1526, 0.5027, 0.1484, 0.4672, 1.0, 0.0, 1.0, 0.0, 0.0, 0.4672, 0.0, 19.94, 51.93, 16.84, 55.48, 16.97, 55.57, 20.07, 52.03, 39.15, -45.44, 39.15, -6.755, 39.29, -6.778, 39.3, -45.44, 19.94, 51.93, 16.84, 55.48, 16.97, 55.57, 20.07, 52.03, 16.84, 55.48, 19.94, 51.93, 20.07, 52.03, 16.97, 55.57, 0.425, 0.9409, 0.4263, 0.9412, 0.4263, 0.9493, 0.425, 0.9496, 11.98, 115.6, 13.33, 115.2, 13.41, 115.4, 12.0, 115.7, 18.06, -10.94, 11.55, -11.54, 22.28, -13.75, -18.06, 11.05, -11.55, 11.6, -22.36, 11.65, 11.18, 70.53, 12.19, 64.91, 12.32, 64.96, 11.33, 70.53, 12.89, 84.53, 11.69, 80.38, 11.85, 80.35, 13.06, 84.44, 19.31, 94.21, 18.46, 93.32, 18.56, 93.22, 19.42, 94.13, 18.46, 93.32, 16.43, 91.04, 16.55, 90.94, 18.56, 93.22, 40.25, -1.801, 39.63, -4.331, 39.49, -4.298, 40.11, -1.765, 40.25, -1.801, 39.63, -4.331, 39.49, -4.298, 40.11, -1.765, 19.99, 95.15, 20.08, 96.4, 19.93, 96.4, 19.85, 95.22, 19.85, 95.22, 19.93, 96.4, 20.08, 96.4, 19.99, 95.15, 0.5027, 0.1484, 0.5027, 0.1433, 0.9996, 0.1432, 0.9996, 0.1484, 19.85, 95.22, 19.31, 94.21, 19.42, 94.13, 19.99, 95.15, 19.31, 94.21, 19.85, 95.22, 19.99, 95.15, 19.42, 94.13, 16.84, 55.48, 14.25, 59.79, 14.38, 59.84, 16.97, 55.57, 14.25, 59.79, 16.84, 55.48, 16.97, 55.57, 14.38, 59.84, 11.06, 75.7, 11.18, 70.53, 11.33, 70.53, 11.21, 75.7, -11.55, -11.54, -18.06, -10.94, -11.74, -13.71, 19.94, 51.93, 23.49, 49.06, 23.59, 49.17, 20.07, 52.03, 14.52, 88.09, 16.43, 91.04, 16.55, 90.94, 14.67, 88.02, 11.55, 11.6, 18.06, 11.05, 11.73, 11.52, 39.4, 42.25, 37.99, 43.39, 37.91, 43.27, 39.28, 42.16, 40.11, -1.765, 40.46, 0.6084, 40.61, 0.5891, 40.25, -1.801, 40.11, -1.765, 40.46, 0.6084, 40.61, 0.5891, 40.25, -1.801, 12.89, 84.53, 11.69, 80.38, 11.85, 80.35, 13.06, 84.44, 10.87, 115.4, 11.98, 115.6, 12.0, 115.7, 10.84, 115.5, 16.84, 55.48, 14.25, 59.79, 14.38, 59.84, 16.97, 55.57, 27.45, 46.81, 31.77, 45.1, 31.81, 45.24, 27.52, 46.94, 13.33, 115.2, 11.98, 115.6, 12.0, 115.7, 13.41, 115.4, 11.69, 80.38, 11.06, 75.7, 11.21, 75.7, 11.85, 80.35, 14.67, 88.02, 16.55, 90.94, 16.43, 91.04, 14.52, 88.09, 11.73, 11.52, 18.06, 11.05, 22.34, 11.74, 19.31, 94.21, 19.85, 95.22, 19.99, 95.15, 19.42, 94.13, -35.21, 100.5, 10.87, 115.4, 10.84, 115.5, -35.21, 100.6, -11.74, -13.71, -18.06, -10.94, -22.52, -13.74, 40.46, 38.97, 40.46, 0.6084, 40.61, 0.5891, 40.6, 39.0, 39.28, 42.16, 40.15, 40.69, 40.28, 40.73, 39.4, 42.25, 18.06, -10.94, 22.28, -13.75, 22.4, -9.564, 19.01, -7.06, 0.3245, 0.8667, 0.3294, 0.8719, 0.3521, 0.861, 0.3388, 0.8469, 19.01, 7.003, 22.4, 5.972, 22.34, 11.74, 18.06, 11.05, -19.01, -7.06, -22.39, -8.765, -22.52, -13.74, -18.06, -10.94, 40.11, -1.765, 39.49, -4.298, 39.63, -4.331, 40.25, -1.801, 11.18, 70.53, 11.06, 75.7, 11.21, 75.7, 11.33, 70.53, 11.69, 80.38, 12.89, 84.53, 13.06, 84.44, 11.85, 80.35, 11.69, 80.38, 12.89, 84.53, 13.06, 84.44, 11.85, 80.35, 36.41, 43.88, 31.77, 45.1, 31.81, 45.24, 36.46, 44.01, 13.33, 115.2, 14.13, 114.3, 14.25, 114.4, 13.41, 115.4, 11.55, -11.54, 0.0, -11.75, 11.81, -13.66, -11.55, 11.6, 0.0, 11.76, -11.63, 11.53, 13.33, 115.2, 11.98, 115.6, 12.0, 115.7, 13.41, 115.4, 11.98, 115.6, 13.33, 115.2, 13.41, 115.4, 12.0, 115.7, 27.45, 46.81, 31.77, 45.1, 31.81, 45.24, 27.52, 46.94, 19.85, 95.22, 19.31, 94.21, 19.42, 94.13, 19.99, 95.15, 14.52, 88.09, 16.43, 91.04, 16.55, 90.94, 14.67, 88.02, 14.67, 88.02, 16.55, 90.94, 16.43, 91.04, 14.52, 88.09, 14.67, 88.02, 13.06, 84.44, 12.89, 84.53, 14.52, 88.09, 11.06, 75.7, 11.69, 80.38, 11.85, 80.35, 11.21, 75.7, 11.06, 75.7, 11.69, 80.38, 11.85, 80.35, 11.21, 75.7, 23.49, 49.06, 19.94, 51.93, 20.07, 52.03, 23.59, 49.17, 23.49, 49.06, 19.94, 51.93, 20.07, 52.03, 23.59, 49.17, 40.46, 38.97, 40.15, 40.69, 40.28, 40.73, 40.6, 39.0, 39.15, -6.755, 39.49, -4.298, 39.63, -4.331, 39.29, -6.778, 40.46, 38.97, 40.15, 40.69, 40.28, 40.73, 40.6, 39.0, 40.15, 40.69, 40.46, 38.97, 40.6, 39.0, 40.28, 40.73, 19.94, 51.93, 23.49, 49.06, 23.59, 49.17, 20.07, 52.03, 14.25, 59.79, 16.84, 55.48, 16.97, 55.57, 14.38, 59.84, 11.21, 75.7, 11.33, 70.53, 11.18, 70.53, 11.06, 75.7, 11.06, 75.7, 11.18, 70.53, 11.33, 70.53, 11.21, 75.7, 14.13, 114.3, 19.66, 97.68, 19.81, 97.72, 14.25, 114.4, 23.49, 49.06, 27.45, 46.81, 27.52, 46.94, 23.59, 49.17, 31.77, 45.1, 27.45, 46.81, 27.52, 46.94, 31.81, 45.24, 31.77, 45.1, 27.45, 46.81, 27.52, 46.94, 31.81, 45.24, 27.45, 46.81, 23.49, 49.06, 23.59, 49.17, 27.52, 46.94, 12.19, 64.91, 11.18, 70.53, 11.33, 70.53, 12.32, 64.96, 11.18, 70.53, 12.19, 64.91, 12.32, 64.96, 11.33, 70.53, 20.08, 96.4, 19.99, 95.15, 19.85, 95.22, 19.93, 96.4, 39.15, -6.755, 39.49, -4.298, 39.63, -4.331, 39.29, -6.778, 13.41, 115.4, 14.25, 114.4, 14.13, 114.3, 13.33, 115.2, 36.46, 44.01, 31.81, 45.24, 31.77, 45.1, 36.41, 43.88, 14.25, 114.4, 13.41, 115.4, 13.33, 115.2, 14.13, 114.3, 39.29, -6.778, 39.63, -4.331, 39.49, -4.298, 39.15, -6.755, 39.49, -4.298, 39.15, -6.755, 39.29, -6.778, 39.63, -4.331, 14.38, 59.84, 12.32, 64.96, 12.19, 64.91, 14.25, 59.79, 0.0, 11.52, 11.55, 11.6, 11.73, 11.52, 0.0, -13.72, -11.55, -11.54, -11.74, -13.71, 40.25, -1.801, 40.61, 0.5891, 40.46, 0.6084, 40.11, -1.765, 40.15, 40.69, 40.46, 38.97, 40.6, 39.0, 40.28, 40.73, 37.91, 43.27, 36.41, 43.88, 36.46, 44.01, 37.99, 43.39, 36.41, 43.88, 37.91, 43.27, 37.99, 43.39, 36.46, 44.01, 37.91, 43.27, 36.41, 43.88, 36.46, 44.01, 37.99, 43.39, 14.52, 88.09, 12.89, 84.53, 13.06, 84.44, 14.67, 88.02, -35.21, -45.44, 39.15, -45.44, 39.3, -45.44, -35.21, -45.44, 19.01, -7.06, 22.4, -9.564, 22.4, -1.607, 19.31, -0.1113, -35.21, 100.6, -35.21, -45.44, -35.21, -45.44, -35.21, 100.5, 19.93, 96.4, 19.66, 97.68, 19.81, 97.72, 20.08, 96.4, 19.66, 97.68, 19.93, 96.4, 20.08, 96.4, 19.81, 97.72, 19.66, 97.68, 19.93, 96.4, 20.08, 96.4, 19.81, 97.72, 40.6, 39.0, 40.61, 0.5891, 40.46, 0.6084, 40.46, 38.97, 11.98, 115.6, 10.87, 115.4, 10.84, 115.5, 12.0, 115.7, 37.99, 43.39, 39.4, 42.25, 39.28, 42.16, 37.91, 43.27, 10.87, 115.4, 11.98, 115.6, 12.0, 115.7, 10.84, 115.5, 11.98, 115.6, 10.87, 115.4, 10.84, 115.5, 12.0, 115.7, -22.36, 11.65, -11.55, 11.6, -11.63, 11.53, 0.4083, 0.9542, 0.4142, 0.9644, 0.4012, 0.9751, 0.3923, 0.9599, 22.28, -13.75, 11.55, -11.54, 11.81, -13.66, 0.4346, 0.976, 0.4465, 0.976, 0.4465, 0.976, 0.4346, 0.976, 19.31, 94.21, 18.46, 93.32, 18.56, 93.22, 19.42, 94.13, 18.46, 93.32, 19.31, 94.21, 19.42, 94.13, 18.56, 93.22, 18.46, 93.32, 19.31, 94.21, 19.42, 94.13, 18.56, 93.22, 16.84, 55.48, 19.94, 51.93, 20.07, 52.03, 16.97, 55.57, -19.31, -0.1113, -19.01, 7.003, -22.39, 5.93, -22.38, -1.931, 0.4346, 0.9093, 0.4465, 0.9093, 0.4465, 0.9093, 0.4346, 0.9093, 0.01642, 0.9932, 0.01642, 0.9995, 0.03107, 0.9995, 0.03107, 0.9932])
me_sdungeon.materials.append(mat_sdungeonmarquee)
me_sdungeon.materials.append(mat_sdungeonmonitor)
me_sdungeon.materials.append(mat_sdungeonbezel)
me_sdungeon.materials.append(mat_sdungeontextures)
me_sdungeon.materials.append(mat_sdungeonshiny)
me_sdungeon.use_remesh_fix_poles = True
me_sdungeon.use_remesh_preserve_attributes = False
me_sdungeon.update()

# ---- objects
ob_sdungeon = bpy.data.objects.new('sdungeon', me_sdungeon)

# ---- transforms, parenting, visibility, modifiers, constraints
ob_sdungeon.location = (0.003363, -0.1457, 0.9357)
ob_sdungeon.rotation_euler = (1.571, 0.0, 0.0)
_m = ob_sdungeon.modifiers.new('Auto Smooth', 'NODES')
_m.node_group = ng_auto_smooth
_gi = [s.identifier for s in ng_auto_smooth.interface.items_tree if s.item_type == 'SOCKET' and s.in_out == 'INPUT']
_m[_gi[1]] = 1.047  # Angle
_m = ob_sdungeon.modifiers.new('WeightedNormal', 'WEIGHTED_NORMAL')
_m.keep_sharp = True

# ---- collection membership
scene.collection.objects.link(ob_sdungeon)

# ---- scene / render settings (as saved in the file)
scene.frame_start = 1; scene.frame_end = 250; scene.frame_set(1)
scene.render.engine = 'BLENDER_EEVEE_NEXT'
scene.cycles.use_denoising = False
scene.cycles.samples = 128
scene.cycles.sampling_pattern = 'TABULATED_SOBOL'
scene.cycles.use_adaptive_sampling = False
scene.cycles.use_light_tree = False
scene.view_settings.view_transform = 'Filmic'
bpy.context.view_layer.update()

# ---- added for rendering (the .blend has no active camera and no usable light): camera, sun
cam_auto = bpy.data.cameras.new('AutoCamera')
cam_auto.lens = 50.0
cam_auto.sensor_width = 36.0
cam_auto.clip_end = 1000.0
ob_auto_camera = bpy.data.objects.new('AutoCamera', cam_auto)
scene.collection.objects.link(ob_auto_camera)
ob_auto_camera.location = (1.79246, -2.15095, 2.27165)
ob_auto_camera.rotation_euler = (1.09748, -7.21219e-08, 0.694738)
scene.camera = ob_auto_camera
light_auto_sun = bpy.data.lights.new('AutoSun', 'SUN')
light_auto_sun.energy = 3.0
light_auto_sun.angle = 0.0523599
ob_auto_sun = bpy.data.objects.new('AutoSun', light_auto_sun)
scene.collection.objects.link(ob_auto_sun)
ob_auto_sun.rotation_euler = (0.872665, 0.174533, 0.523599)
bpy.context.view_layer.update()
